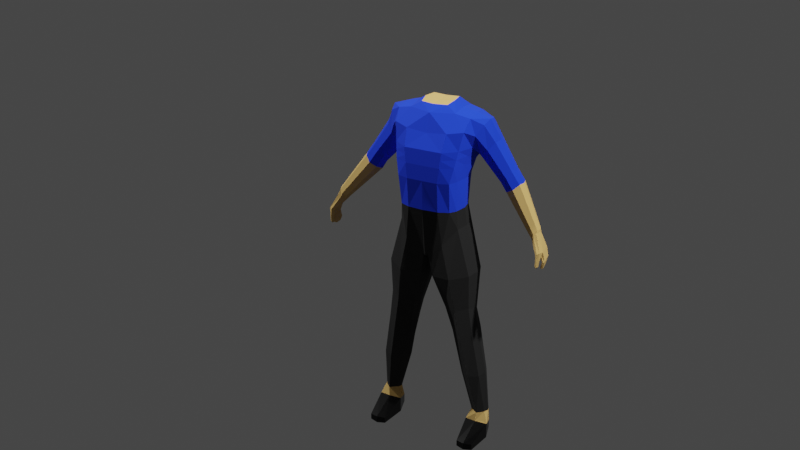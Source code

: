 # Source: ReggieFirstPerson.blend  (saved by Blender 2.92.15; exported with 4.5.12 LTS)
import bpy
from mathutils import Matrix  # noqa: F401  (used for matrix-valued properties, if any)

bpy.ops.wm.read_factory_settings(use_empty=True)
scene = bpy.context.scene
scene.name = 'Scene'

# ---- collections
col_collection = bpy.data.collections.new('Collection'); scene.collection.children.link(col_collection)

# ---- materials (node trees are filled in below, after node groups)
mat_skin = bpy.data.materials.new('Skin')
mat_blue_fabric = bpy.data.materials.new('Blue Fabric')
mat_black_fabric = bpy.data.materials.new('Black Fabric')
mat_boots = bpy.data.materials.new('Boots')
mat_smooth_white = bpy.data.materials.new('Smooth White')

# ---- material node trees
mat_skin.use_nodes = True; mat_skin.node_tree.nodes.clear()
_N = mat_skin.node_tree.nodes; _L = mat_skin.node_tree.links
n0 = _N.new('ShaderNodeBsdfPrincipled'); n0.name = 'Principled BSDF'; n0.location = (10, 300)
n0.distribution = 'GGX'
n0.subsurface_method = 'BURLEY'
n0.inputs[0].default_value = (0.7106, 0.4527, 0.1469, 1.0)
n0.inputs[2].default_value = 1.0
n0.inputs[3].default_value = 1.45
n0.inputs[13].default_value = 0.375
n0.inputs[27].default_value = (0.0, 0.0, 0.0, 1.0)
n0.inputs[28].default_value = 1.0
n1 = _N.new('ShaderNodeOutputMaterial'); n1.name = 'Material Output'; n1.location = (300, 300)
_L.new(n0.outputs[0], n1.inputs[0])
n1.is_active_output = True
mat_blue_fabric.use_nodes = True; mat_blue_fabric.node_tree.nodes.clear()
_N = mat_blue_fabric.node_tree.nodes; _L = mat_blue_fabric.node_tree.links
n0 = _N.new('ShaderNodeBsdfPrincipled'); n0.name = 'Principled BSDF'; n0.location = (10, 300)
n0.distribution = 'GGX'
n0.subsurface_method = 'BURLEY'
n0.inputs[0].default_value = (0.00404, 0.04407, 0.8, 1.0)
n0.inputs[2].default_value = 0.9111
n0.inputs[3].default_value = 1.45
n0.inputs[27].default_value = (0.0, 0.0, 0.0, 1.0)
n0.inputs[28].default_value = 1.0
n1 = _N.new('ShaderNodeOutputMaterial'); n1.name = 'Material Output'; n1.location = (300, 300)
_L.new(n0.outputs[0], n1.inputs[0])
n1.is_active_output = True
mat_black_fabric.use_nodes = True; mat_black_fabric.node_tree.nodes.clear()
_N = mat_black_fabric.node_tree.nodes; _L = mat_black_fabric.node_tree.links
n0 = _N.new('ShaderNodeBsdfPrincipled'); n0.name = 'Principled BSDF'; n0.location = (10, 300)
n0.distribution = 'GGX'
n0.subsurface_method = 'BURLEY'
n0.inputs[0].default_value = (0.01002, 0.01002, 0.01002, 1.0)
n0.inputs[2].default_value = 0.8667
n0.inputs[3].default_value = 1.45
n0.inputs[27].default_value = (0.0, 0.0, 0.0, 1.0)
n0.inputs[28].default_value = 1.0
n1 = _N.new('ShaderNodeOutputMaterial'); n1.name = 'Material Output'; n1.location = (300, 300)
_L.new(n0.outputs[0], n1.inputs[0])
n1.is_active_output = True
mat_boots.use_nodes = True; mat_boots.node_tree.nodes.clear()
_N = mat_boots.node_tree.nodes; _L = mat_boots.node_tree.links
n0 = _N.new('ShaderNodeBsdfPrincipled'); n0.name = 'Principled BSDF'; n0.location = (10, 300)
n0.distribution = 'GGX'
n0.subsurface_method = 'BURLEY'
n0.inputs[0].default_value = (0.0, 0.0, 0.0, 1.0)
n0.inputs[1].default_value = 0.4667
n0.inputs[2].default_value = 0.2852
n0.inputs[3].default_value = 1.45
n0.inputs[27].default_value = (0.0, 0.0, 0.0, 1.0)
n0.inputs[28].default_value = 1.0
n1 = _N.new('ShaderNodeOutputMaterial'); n1.name = 'Material Output'; n1.location = (300, 300)
_L.new(n0.outputs[0], n1.inputs[0])
n1.is_active_output = True
mat_smooth_white.use_nodes = True; mat_smooth_white.node_tree.nodes.clear()
_N = mat_smooth_white.node_tree.nodes; _L = mat_smooth_white.node_tree.links
n0 = _N.new('ShaderNodeBsdfPrincipled'); n0.name = 'Principled BSDF'; n0.location = (10, 300)
n0.distribution = 'GGX'
n0.subsurface_method = 'BURLEY'
n0.inputs[1].default_value = 0.4741
n0.inputs[2].default_value = 0.2185
n0.inputs[3].default_value = 1.45
n0.inputs[27].default_value = (0.0, 0.0, 0.0, 1.0)
n0.inputs[28].default_value = 1.0
n1 = _N.new('ShaderNodeOutputMaterial'); n1.name = 'Material Output'; n1.location = (300, 300)
_L.new(n0.outputs[0], n1.inputs[0])
n1.is_active_output = True

# ---- world
world_world = bpy.data.worlds.new('World'); scene.world = world_world
world_world.use_nodes = True; world_world.node_tree.nodes.clear()
_N = world_world.node_tree.nodes; _L = world_world.node_tree.links
n0 = _N.new('ShaderNodeOutputWorld'); n0.name = 'World Output'; n0.location = (300, 300)
n1 = _N.new('ShaderNodeBackground'); n1.name = 'Background'; n1.location = (10, 300)
n1.inputs[0].default_value = (0.05088, 0.05088, 0.05088, 1.0)
_L.new(n1.outputs[0], n0.inputs[0])
n0.is_active_output = True
world_world.color = (0.05088, 0.05088, 0.05088)
world_world.use_sun_shadow = False
world_world.sun_shadow_jitter_overblur = 0.0

# ---- cameras
cam_camera = bpy.data.cameras.new('Camera')
cam_camera.clip_end = 100.0
cam_camera.ortho_scale = 7.314

# ---- lights
light_light = bpy.data.lights.new('Light', 'POINT')
light_light.transmission_factor = 0.0
light_light.energy = 1000.0
light_light.shadow_soft_size = 0.1
light_light.shadow_maximum_resolution = 0.006
light_light.use_absolute_resolution = True
light_light_001 = bpy.data.lights.new('Light.001', 'POINT')
light_light_001.transmission_factor = 0.0
light_light_001.energy = 1000.0
light_light_001.shadow_soft_size = 0.1
light_light_001.shadow_maximum_resolution = 0.006
light_light_001.use_absolute_resolution = True

# ---- meshes
me_cube_002 = bpy.data.meshes.new('Cube.002')
me_cube_002.from_pydata([(-0.1374, -0.07958, 1.04), (-0.2179, -0.105, 1.511), (-0.1374, 0.0558, 1.04), (-0.2179, -0.003729, 1.507), (-0.1326, -0.05325, 1.128), (-0.1345, -0.06995, 1.264), (-0.1729, -0.1272, 1.409), (-0.1729, 0.008139, 1.404), (-0.1345, 0.068, 1.264), (-0.1326, 0.06093, 1.128), (-0.01205, 0.08776, 0.9048), (-0.104, -0.1101, 1.553), (-0.104, 0.0357, 1.55), (-0.01205, -0.1166, 0.9048), (-0.0697, 0.1187, 1.131), (-0.07165, 0.1307, 1.265), (-0.08647, 0.1243, 1.401), (-0.06632, -0.08997, 1.128), (-0.07165, -0.1208, 1.264), (-0.08647, -0.1682, 1.401), (-0.05992, -0.09119, 1.585), (-0.05992, 0.02204, 1.577), (-0.2579, -0.01911, 0.1195), (-0.2579, -0.06488, 0.1195), (-0.1934, -0.01827, 0.1195), (-0.1934, -0.04856, 0.1195), (-0.1913, -0.04681, 0.6353), (-0.07678, -0.04747, 0.615), (-0.07678, 0.04008, 0.6477), (-0.1913, 0.04052, 0.6651), (-0.207, -0.0591, 0.54), (-0.1039, -0.06268, 0.5277), (-0.1039, 0.01669, 0.5262), (-0.207, 0.03478, 0.54), (-0.0294, -0.08998, 0.8015), (-0.0294, 0.0781, 0.803), (-0.1934, 0.05196, 0.8277), (-0.1934, -0.0695, 0.8277), (-0.2438, -0.05822, 0.3277), (-0.1504, -0.06481, 0.3199), (-0.1522, 0.01116, 0.3168), (-0.2419, 0.02042, 0.3239), (-0.08623, 0.1056, 0.971), (-0.1629, -0.1106, 1.537), (-0.1105, -0.094, 1.128), (-0.1156, -0.1158, 1.258), (-0.1406, -0.1706, 1.403), (-0.1676, 0.02433, 1.535), (-0.08342, -0.1324, 0.9737), (-0.115, 0.09537, 1.129), (-0.1207, 0.1153, 1.266), (-0.1471, 0.08695, 1.406), (-0.2303, 0.008456, 0.1195), (-0.2323, -0.09365, 0.1195), (-0.1406, 0.07939, 0.6547), (-0.1392, -0.0784, 0.627), (-0.1611, 0.06936, 0.5319), (-0.1635, -0.09563, 0.5403), (-0.1184, -0.1134, 0.8122), (-0.1192, 0.1019, 0.8147), (-0.1982, 0.04777, 0.3246), (-0.2007, -0.09639, 0.3261), (-0.148, -0.01168, 1.041), (-0.2277, -0.04702, 1.525), (-0.1433, 0.003602, 1.128), (-0.1451, -0.001319, 1.263), (-0.1834, -0.06171, 1.371), (-0.002903, -0.01417, 0.8974), (-0.1065, -0.03689, 1.562), (-0.06999, -0.03142, 1.586), (-0.2674, -0.04168, 0.1195), (-0.1856, -0.03344, 0.1195), (-0.2019, -0.003493, 0.651), (-0.06633, -0.003724, 0.6289), (-0.2176, -0.01228, 0.5418), (-0.09345, -0.02249, 0.5247), (-0.01894, -0.005807, 0.8), (-0.204, -0.008748, 0.8291), (-0.2544, -0.02357, 0.3315), (-0.1298, -0.02757, 0.3183), (-0.1671, -0.043, 1.547), (-0.1924, -0.1347, 1.469), (-0.1924, 0.02386, 1.462), (-0.09268, 0.0937, 1.476), (-0.09268, -0.1505, 1.477), (-0.1594, 0.06654, 1.485), (-0.1531, -0.1521, 1.484), (-0.3187, -0.1172, 1.284), (-0.2341, -0.1353, 1.397), (-0.2591, -0.1133, 1.43), (-0.2712, -0.07022, 1.435), (-0.2574, -0.03808, 1.427), (-0.2316, -0.0176, 1.393), (-0.1957, -0.02927, 1.364), (-0.189, -0.08113, 1.339), (-0.1977, -0.1297, 1.367), (-0.3499, -0.1173, 1.238), (-0.3381, -0.1001, 1.31), (-0.3475, -0.06671, 1.314), (-0.3368, -0.04179, 1.307), (-0.3167, -0.0259, 1.281), (-0.2889, -0.03495, 1.258), (-0.2837, -0.07517, 1.239), (-0.2905, -0.1129, 1.261), (-0.4681, -0.03776, 1.08), (-0.3729, -0.1002, 1.26), (-0.3828, -0.06685, 1.263), (-0.3713, -0.04192, 1.258), (-0.3475, -0.02604, 1.235), (-0.3166, -0.03509, 1.217), (-0.3086, -0.07531, 1.199), (-0.3185, -0.113, 1.219), (-0.4821, -0.02736, 1.094), (-0.4881, -0.007046, 1.095), (-0.4811, 0.008118, 1.093), (-0.4666, 0.01778, 1.078), (-0.4478, 0.01228, 1.067), (-0.4444, -0.01226, 1.058), (-0.449, -0.03513, 1.069), (-0.5078, -0.01807, 0.9279), (-0.4829, -0.03442, 1.071), (-0.512, 0.005273, 0.9248), (-0.4895, -0.004735, 1.085), (-0.5034, -0.01874, 0.9302), (-0.4627, -0.03653, 1.054), (-0.5067, 0.005321, 0.9261), (-0.4489, -0.01265, 1.052), (-0.5124, -0.03393, 0.9364), (-0.5197, -0.0358, 0.9712), (-0.5104, -0.0369, 1.011), (-0.5178, 0.02447, 1.007), (-0.5275, 0.02476, 0.9635), (-0.5194, 0.01617, 0.9299), (-0.4988, 0.02448, 0.9953), (-0.5165, 0.02512, 0.9616), (-0.5068, 0.01928, 0.9342), (-0.4991, -0.03709, 1.004), (-0.5113, -0.03596, 0.9708), (-0.5028, -0.03351, 0.9398), (-0.4812, 0.01553, 1.082), (-0.4573, 0.01037, 1.053), (-0.5127, 0.05014, 1.012), (-0.4938, 0.05016, 0.9999), (-0.5091, 0.04007, 0.9684), (-0.4958, 0.04216, 0.9698), (-0.51, 0.05299, 0.9683), (-0.4967, 0.05508, 0.9697), (-0.5073, 0.04067, 0.948), (-0.4941, 0.04288, 0.9504), (-0.5083, 0.05358, 0.9479), (-0.4952, 0.05579, 0.9503), (-0.5034, 0.04435, 0.9433), (-0.4966, 0.04549, 0.9446), (-0.5039, 0.05103, 0.9433), (-0.4971, 0.05217, 0.9445), (-0.5079, 0.006426, 0.9204), (-0.5038, -0.01987, 0.9242), (-0.4743, -0.0405, 1.064), (-0.5065, -0.03815, 0.9353), (-0.5155, -0.04122, 0.9708), (-0.5047, -0.04234, 1.007), (-0.5129, 0.02199, 0.9288), (-0.5223, 0.03023, 0.9619), (-0.5094, 0.0258, 0.9961), (-0.4702, 0.02014, 1.066), (-0.5029, 0.05544, 1.006), (-0.5023, 0.03595, 0.9677), (-0.5039, 0.05935, 0.9693), (-0.4996, 0.03672, 0.9478), (-0.5023, 0.05982, 0.9477), (-0.4987, 0.04232, 0.9395), (-0.5001, 0.05424, 0.9393), (-0.2536, -0.08586, -0.002894), (-0.2536, -0.08586, 0.03768), (-0.28, -0.0005682, -0.002894), (-0.28, -0.0005682, 0.06967), (-0.1996, -0.08586, -0.002894), (-0.1996, -0.08586, 0.03768), (-0.1733, -0.0005682, -0.002894), (-0.1733, -0.0005682, 0.06967), (-0.2643, 0.1255, 0.02491), (-0.2643, 0.1255, -0.002894), (-0.1889, 0.1255, -0.002894), (-0.1889, 0.1255, 0.02491), (-0.2668, -0.04321, -0.002894), (-0.2668, -0.04321, 0.05368), (-0.1864, -0.04321, -0.002894), (-0.1864, -0.04321, 0.05368), (-0.2266, -0.0005682, -0.002894), (-0.2266, 0.01333, 0.07729), (-0.2266, -0.09958, -0.002894), (-0.2266, -0.09958, 0.03768), (-0.2266, 0.1358, -0.005221), (-0.2266, 0.1362, 0.02681), (-0.2266, -0.04321, -0.002894), (-0.1484, -0.09857, 1.338), (-0.1484, 0.03807, 1.336), (-0.07906, -0.1445, 1.333), (-0.07906, 0.1291, 1.333), (-0.1361, 0.1027, 1.335), (-0.1303, -0.1432, 1.33), (-0.1589, -0.03152, 1.319), (-0.1585, -0.1129, 1.375), (-0.1585, 0.0231, 1.371), (-0.08277, -0.1563, 1.367), (-0.08277, 0.1267, 1.367), (-0.1416, 0.09484, 1.371), (-0.1354, -0.1569, 1.367), (-0.169, -0.04661, 1.346), (0.1374, -0.07958, 1.04), (0.2179, -0.105, 1.511), (0.1374, 0.0558, 1.04), (0.2179, -0.003729, 1.507), (0.1326, -0.05325, 1.128), (0.1345, -0.06995, 1.264), (0.1729, -0.1272, 1.409), (0.1729, 0.008139, 1.404), (0.1345, 0.068, 1.264), (0.1326, 0.06093, 1.128), (0.01205, 0.08776, 0.9048), (0.104, -0.1101, 1.553), (0.104, 0.0357, 1.55), (0.01205, -0.1166, 0.9048), (0.0697, 0.1187, 1.131), (0.07165, 0.1307, 1.265), (0.08647, 0.1243, 1.401), (0.06632, -0.08997, 1.128), (0.07165, -0.1208, 1.264), (0.08647, -0.1682, 1.401), (0.05992, -0.09119, 1.585), (0.05992, 0.02204, 1.577), (0.2579, -0.01911, 0.1195), (0.2579, -0.06488, 0.1195), (0.1934, -0.01827, 0.1195), (0.1934, -0.04856, 0.1195), (0.1913, -0.04681, 0.6353), (0.07678, -0.04747, 0.615), (0.07678, 0.04008, 0.6477), (0.1913, 0.04052, 0.6651), (0.207, -0.0591, 0.54), (0.1039, -0.06268, 0.5277), (0.1039, 0.01669, 0.5262), (0.207, 0.03478, 0.54), (0.0294, -0.08998, 0.8015), (0.0294, 0.0781, 0.803), (0.1934, 0.05196, 0.8277), (0.1934, -0.0695, 0.8277), (0.2438, -0.05822, 0.3277), (0.1504, -0.06481, 0.3199), (0.1522, 0.01116, 0.3168), (0.2419, 0.02042, 0.3239), (0.08623, 0.1056, 0.971), (0.1629, -0.1106, 1.537), (0.1105, -0.094, 1.128), (0.1156, -0.1158, 1.258), (0.1406, -0.1706, 1.403), (0.1676, 0.02433, 1.535), (0.08342, -0.1324, 0.9737), (0.115, 0.09537, 1.129), (0.1207, 0.1153, 1.266), (0.1471, 0.08695, 1.406), (0.2303, 0.008456, 0.1195), (0.2323, -0.09365, 0.1195), (0.1406, 0.07939, 0.6547), (0.1392, -0.0784, 0.627), (0.1611, 0.06936, 0.5319), (0.1635, -0.09563, 0.5403), (0.1184, -0.1134, 0.8122), (0.1192, 0.1019, 0.8147), (0.1982, 0.04777, 0.3246), (0.2007, -0.09639, 0.3261), (0.148, -0.01168, 1.041), (0.2277, -0.04702, 1.525), (0.1433, 0.003602, 1.128), (0.1451, -0.001319, 1.263), (0.1834, -0.06171, 1.371), (0.002903, -0.01417, 0.8974), (0.1065, -0.03689, 1.562), (0.06999, -0.03142, 1.586), (0.2674, -0.04168, 0.1195), (0.1856, -0.03344, 0.1195), (0.2019, -0.003493, 0.651), (0.06633, -0.003724, 0.6289), (0.2176, -0.01228, 0.5418), (0.09345, -0.02249, 0.5247), (0.01894, -0.005807, 0.8), (0.204, -0.008748, 0.8291), (0.2544, -0.02357, 0.3315), (0.1298, -0.02757, 0.3183), (0.1671, -0.043, 1.547), (0.1924, -0.1347, 1.469), (0.1924, 0.02386, 1.462), (0.09268, 0.0937, 1.476), (0.09268, -0.1505, 1.477), (0.1594, 0.06654, 1.485), (0.1531, -0.1521, 1.484), (0.3187, -0.1172, 1.284), (0.2341, -0.1353, 1.397), (0.2591, -0.1133, 1.43), (0.2712, -0.07022, 1.435), (0.2574, -0.03808, 1.427), (0.2316, -0.0176, 1.393), (0.1957, -0.02927, 1.364), (0.189, -0.08113, 1.339), (0.1977, -0.1297, 1.367), (0.3499, -0.1173, 1.238), (0.3381, -0.1001, 1.31), (0.3475, -0.06671, 1.314), (0.3368, -0.04179, 1.307), (0.3167, -0.0259, 1.281), (0.2889, -0.03495, 1.258), (0.2837, -0.07517, 1.239), (0.2905, -0.1129, 1.261), (0.4681, -0.03776, 1.08), (0.3729, -0.1002, 1.26), (0.3828, -0.06685, 1.263), (0.3713, -0.04192, 1.258), (0.3475, -0.02604, 1.235), (0.3166, -0.03509, 1.217), (0.3086, -0.07531, 1.199), (0.3185, -0.113, 1.219), (0.4821, -0.02736, 1.094), (0.4881, -0.007046, 1.095), (0.4811, 0.008118, 1.093), (0.4666, 0.01778, 1.078), (0.4478, 0.01228, 1.067), (0.4444, -0.01226, 1.058), (0.449, -0.03513, 1.069), (0.5078, -0.01807, 0.9279), (0.4829, -0.03442, 1.071), (0.512, 0.005273, 0.9248), (0.4895, -0.004735, 1.085), (0.5034, -0.01874, 0.9302), (0.4627, -0.03653, 1.054), (0.5067, 0.005321, 0.9261), (0.4489, -0.01265, 1.052), (0.5124, -0.03393, 0.9364), (0.5197, -0.0358, 0.9712), (0.5104, -0.0369, 1.011), (0.5178, 0.02447, 1.007), (0.5275, 0.02476, 0.9635), (0.5194, 0.01617, 0.9299), (0.4988, 0.02448, 0.9953), (0.5165, 0.02512, 0.9616), (0.5068, 0.01928, 0.9342), (0.4991, -0.03709, 1.004), (0.5113, -0.03596, 0.9708), (0.5028, -0.03351, 0.9398), (0.4812, 0.01553, 1.082), (0.4573, 0.01037, 1.053), (0.5127, 0.05014, 1.012), (0.4938, 0.05016, 0.9999), (0.5091, 0.04007, 0.9684), (0.4958, 0.04216, 0.9698), (0.51, 0.05299, 0.9683), (0.4967, 0.05508, 0.9697), (0.5073, 0.04067, 0.948), (0.4941, 0.04288, 0.9504), (0.5083, 0.05358, 0.9479), (0.4952, 0.05579, 0.9503), (0.5034, 0.04435, 0.9433), (0.4966, 0.04549, 0.9446), (0.5039, 0.05103, 0.9433), (0.4971, 0.05217, 0.9445), (0.5079, 0.006426, 0.9204), (0.5038, -0.01987, 0.9242), (0.4743, -0.0405, 1.064), (0.5065, -0.03815, 0.9353), (0.5155, -0.04122, 0.9708), (0.5047, -0.04234, 1.007), (0.5129, 0.02199, 0.9288), (0.5223, 0.03023, 0.9619), (0.5094, 0.0258, 0.9961), (0.4702, 0.02014, 1.066), (0.5029, 0.05544, 1.006), (0.5023, 0.03595, 0.9677), (0.5039, 0.05935, 0.9693), (0.4996, 0.03672, 0.9478), (0.5023, 0.05982, 0.9477), (0.4987, 0.04232, 0.9395), (0.5001, 0.05424, 0.9393), (0.2536, -0.08586, -0.002894), (0.2536, -0.08586, 0.03768), (0.28, -0.0005682, -0.002894), (0.28, -0.0005682, 0.06967), (0.1996, -0.08586, -0.002894), (0.1996, -0.08586, 0.03768), (0.1733, -0.0005682, -0.002894), (0.1733, -0.0005682, 0.06967), (0.2643, 0.1255, 0.02491), (0.2643, 0.1255, -0.002894), (0.1889, 0.1255, -0.002894), (0.1889, 0.1255, 0.02491), (0.2668, -0.04321, -0.002894), (0.2668, -0.04321, 0.05368), (0.1864, -0.04321, -0.002894), (0.1864, -0.04321, 0.05368), (0.2266, -0.0005682, -0.002894), (0.2266, 0.01333, 0.07729), (0.2266, -0.09958, -0.002894), (0.2266, -0.09958, 0.03768), (0.2266, 0.1358, -0.005221), (0.2266, 0.1362, 0.02681), (0.2266, -0.04321, -0.002894), (0.1484, -0.09857, 1.338), (0.1484, 0.03807, 1.336), (0.07906, -0.1445, 1.333), (0.07906, 0.1291, 1.333), (0.1361, 0.1027, 1.335), (0.1303, -0.1432, 1.33), (0.1589, -0.03152, 1.319), (0.1585, -0.1129, 1.375), (0.1585, 0.0231, 1.371), (0.08277, -0.1563, 1.367), (0.08277, 0.1267, 1.367), (0.1416, 0.09484, 1.371), (0.1354, -0.1569, 1.367), (0.169, -0.04661, 1.346), (0.0, 0.09279, 0.9076), (0.0, 0.06821, 1.549), (0.0, -0.1162, 0.9033), (0.0, -0.1101, 1.537), (0.0, -0.1682, 1.401), (0.0, -0.1208, 1.264), (0.0, -0.08997, 1.128), (0.0, 0.1243, 1.401), (0.0, 0.1307, 1.265), (0.0, 0.1244, 1.131), (0.0, -0.09119, 1.582), (0.0, 0.03485, 1.577), (0.0, -0.01367, 0.8923), (0.0, -0.1505, 1.468), (0.0, 0.0937, 1.467), (0.0, -0.1445, 1.333), (0.0, 0.1291, 1.333), (0.0, -0.1563, 1.367), (0.0, 0.1267, 1.367)], [], [(1, 63, 90, 89), (86, 43, 1, 81), (80, 63, 1, 43), (67, 430, 420, 13), (83, 12, 419, 432), (10, 14, 427, 418), (14, 15, 426, 427), (205, 16, 425, 436), (48, 44, 4, 0), (44, 45, 5, 4), (207, 46, 6, 202), (62, 64, 9, 2), (64, 65, 8, 9), (208, 66, 7, 203), (435, 422, 19, 204), (424, 423, 18, 17), (420, 424, 17, 13), (206, 51, 16, 205), (49, 50, 15, 14), (42, 49, 14, 10), (85, 47, 12, 83), (61, 38, 23, 53), (431, 421, 11, 84), (68, 11, 20, 69), (419, 12, 21, 429), (11, 421, 428, 20), (185, 173, 23, 70), (79, 39, 25, 71), (60, 40, 24, 52), (78, 41, 22, 70), (77, 36, 29, 72), (59, 35, 28, 54), (76, 34, 27, 73), (58, 37, 26, 55), (72, 29, 33, 74), (54, 28, 32, 56), (73, 27, 31, 75), (55, 26, 30, 57), (48, 0, 37, 58), (67, 13, 34, 76), (42, 10, 35, 59), (62, 2, 36, 77), (74, 33, 41, 78), (56, 32, 40, 60), (75, 31, 39, 79), (57, 30, 38, 61), (31, 57, 61, 39), (33, 56, 60, 41), (2, 42, 59, 36), (13, 48, 58, 34), (27, 55, 57, 31), (29, 54, 56, 33), (34, 58, 55, 27), (36, 59, 54, 29), (41, 60, 52, 22), (175, 185, 70, 22), (39, 61, 53, 25), (82, 3, 47, 85), (2, 9, 49, 42), (9, 8, 50, 49), (203, 7, 51, 206), (204, 19, 46, 207), (17, 18, 45, 44), (13, 17, 44, 48), (68, 80, 43, 11), (84, 11, 43, 86), (12, 47, 80, 68), (189, 175, 22, 52), (32, 75, 79, 40), (30, 74, 78, 38), (0, 62, 77, 37), (10, 67, 76, 35), (28, 73, 75, 32), (26, 72, 74, 30), (35, 76, 73, 28), (37, 77, 72, 26), (38, 78, 70, 23), (40, 79, 71, 24), (179, 189, 52, 24), (12, 68, 69, 21), (202, 6, 66, 208), (4, 5, 65, 64), (0, 4, 64, 62), (10, 418, 430, 67), (47, 3, 63, 80), (6, 81, 88, 95), (7, 66, 94, 93), (19, 84, 86, 46), (7, 82, 85, 51), (422, 431, 84, 19), (51, 85, 83, 16), (16, 83, 432, 425), (46, 86, 81, 6), (66, 6, 95, 94), (90, 91, 99, 98), (93, 94, 102, 101), (94, 95, 103, 102), (95, 88, 87, 103), (82, 7, 93, 92), (81, 1, 89, 88), (3, 82, 92, 91), (63, 3, 91, 90), (103, 87, 96, 111), (87, 97, 105, 96), (100, 101, 109, 108), (97, 98, 106, 105), (91, 92, 100, 99), (89, 90, 98, 97), (92, 93, 101, 100), (88, 89, 97, 87), (96, 105, 112, 104), (108, 109, 116, 115), (105, 106, 113, 112), (107, 108, 115, 114), (102, 103, 111, 110), (101, 102, 110, 109), (98, 99, 107, 106), (99, 100, 108, 107), (111, 96, 104, 118), (110, 111, 118, 117), (109, 110, 117, 116), (106, 107, 114, 113), (129, 120, 122, 130), (163, 130, 143, 166), (133, 126, 124, 136), (160, 157, 120, 129), (155, 125, 123, 156), (156, 158, 127, 119), (158, 159, 128, 127), (159, 160, 129, 128), (125, 135, 138, 123), (135, 134, 137, 138), (134, 133, 136, 137), (155, 161, 135, 125), (161, 162, 134, 135), (162, 163, 133, 134), (119, 127, 132, 121), (127, 128, 131, 132), (128, 129, 130, 131), (165, 164, 140, 142), (130, 122, 139, 141), (126, 133, 142, 140), (167, 146, 150, 169), (142, 133, 144, 146), (165, 142, 146, 167), (130, 141, 145, 143), (147, 149, 153, 151), (143, 145, 149, 147), (166, 143, 147, 168), (146, 144, 148, 150), (170, 151, 153, 171), (168, 147, 151, 170), (150, 148, 152, 154), (169, 150, 154, 171), (149, 169, 171, 153), (148, 168, 170, 152), (152, 170, 171, 154), (144, 166, 168, 148), (141, 165, 167, 145), (145, 167, 169, 149), (141, 139, 164, 165), (131, 130, 163, 162), (132, 131, 162, 161), (121, 132, 161, 155), (137, 136, 160, 159), (138, 137, 159, 158), (123, 138, 158, 156), (121, 155, 156, 119), (136, 124, 157, 160), (133, 163, 166, 144), (157, 124, 118, 104), (124, 126, 117, 118), (126, 140, 116, 117), (140, 164, 115, 116), (164, 139, 114, 115), (139, 122, 113, 114), (122, 120, 112, 113), (120, 157, 104, 112), (184, 185, 175, 174), (179, 178, 182, 183), (186, 187, 177, 176), (190, 191, 173, 172), (194, 186, 176, 190), (187, 179, 24, 71), (192, 193, 183, 182), (188, 174, 181, 192), (189, 179, 183, 193), (174, 175, 180, 181), (177, 187, 71, 25), (188, 178, 186, 194), (178, 179, 187, 186), (172, 173, 185, 184), (174, 188, 194, 184), (191, 177, 25, 53), (175, 189, 193, 180), (178, 188, 192, 182), (181, 180, 193, 192), (173, 191, 53, 23), (184, 194, 190, 172), (176, 177, 191, 190), (5, 195, 201, 65), (18, 197, 200, 45), (8, 196, 199, 50), (50, 199, 198, 15), (423, 433, 197, 18), (65, 201, 196, 8), (45, 200, 195, 5), (15, 198, 434, 426), (195, 202, 208, 201), (197, 204, 207, 200), (196, 203, 206, 199), (199, 206, 205, 198), (433, 435, 204, 197), (201, 208, 203, 196), (200, 207, 202, 195), (198, 205, 436, 434), (210, 298, 299, 272), (295, 290, 210, 252), (289, 252, 210, 272), (276, 222, 420, 430), (292, 432, 419, 221), (219, 418, 427, 223), (223, 427, 426, 224), (414, 436, 425, 225), (257, 209, 213, 253), (253, 213, 214, 254), (416, 411, 215, 255), (271, 211, 218, 273), (273, 218, 217, 274), (417, 412, 216, 275), (435, 413, 228, 422), (424, 226, 227, 423), (420, 222, 226, 424), (415, 414, 225, 260), (258, 223, 224, 259), (251, 219, 223, 258), (294, 292, 221, 256), (270, 262, 232, 247), (431, 293, 220, 421), (277, 278, 229, 220), (419, 429, 230, 221), (220, 229, 428, 421), (394, 279, 232, 382), (288, 280, 234, 248), (269, 261, 233, 249), (287, 279, 231, 250), (286, 281, 238, 245), (268, 263, 237, 244), (285, 282, 236, 243), (267, 264, 235, 246), (281, 283, 242, 238), (263, 265, 241, 237), (282, 284, 240, 236), (264, 266, 239, 235), (257, 267, 246, 209), (276, 285, 243, 222), (251, 268, 244, 219), (271, 286, 245, 211), (283, 287, 250, 242), (265, 269, 249, 241), (284, 288, 248, 240), (266, 270, 247, 239), (240, 248, 270, 266), (242, 250, 269, 265), (211, 245, 268, 251), (222, 243, 267, 257), (236, 240, 266, 264), (238, 242, 265, 263), (243, 236, 264, 267), (245, 238, 263, 268), (250, 231, 261, 269), (384, 231, 279, 394), (248, 234, 262, 270), (291, 294, 256, 212), (211, 251, 258, 218), (218, 258, 259, 217), (412, 415, 260, 216), (413, 416, 255, 228), (226, 253, 254, 227), (222, 257, 253, 226), (277, 220, 252, 289), (293, 295, 252, 220), (221, 277, 289, 256), (398, 261, 231, 384), (241, 249, 288, 284), (239, 247, 287, 283), (209, 246, 286, 271), (219, 244, 285, 276), (237, 241, 284, 282), (235, 239, 283, 281), (244, 237, 282, 285), (246, 235, 281, 286), (247, 232, 279, 287), (249, 233, 280, 288), (388, 233, 261, 398), (221, 230, 278, 277), (411, 417, 275, 215), (213, 273, 274, 214), (209, 271, 273, 213), (219, 276, 430, 418), (256, 289, 272, 212), (215, 304, 297, 290), (216, 302, 303, 275), (228, 255, 295, 293), (216, 260, 294, 291), (422, 228, 293, 431), (260, 225, 292, 294), (225, 425, 432, 292), (255, 215, 290, 295), (275, 303, 304, 215), (299, 307, 308, 300), (302, 310, 311, 303), (303, 311, 312, 304), (304, 312, 296, 297), (291, 301, 302, 216), (290, 297, 298, 210), (212, 300, 301, 291), (272, 299, 300, 212), (312, 320, 305, 296), (296, 305, 314, 306), (309, 317, 318, 310), (306, 314, 315, 307), (300, 308, 309, 301), (298, 306, 307, 299), (301, 309, 310, 302), (297, 296, 306, 298), (305, 313, 321, 314), (317, 324, 325, 318), (314, 321, 322, 315), (316, 323, 324, 317), (311, 319, 320, 312), (310, 318, 319, 311), (307, 315, 316, 308), (308, 316, 317, 309), (320, 327, 313, 305), (319, 326, 327, 320), (318, 325, 326, 319), (315, 322, 323, 316), (338, 339, 331, 329), (372, 375, 352, 339), (342, 345, 333, 335), (369, 338, 329, 366), (364, 365, 332, 334), (365, 328, 336, 367), (367, 336, 337, 368), (368, 337, 338, 369), (334, 332, 347, 344), (344, 347, 346, 343), (343, 346, 345, 342), (364, 334, 344, 370), (370, 344, 343, 371), (371, 343, 342, 372), (328, 330, 341, 336), (336, 341, 340, 337), (337, 340, 339, 338), (374, 351, 349, 373), (339, 350, 348, 331), (335, 349, 351, 342), (376, 378, 359, 355), (351, 355, 353, 342), (374, 376, 355, 351), (339, 352, 354, 350), (356, 360, 362, 358), (352, 356, 358, 354), (375, 377, 356, 352), (355, 359, 357, 353), (379, 380, 362, 360), (377, 379, 360, 356), (359, 363, 361, 357), (378, 380, 363, 359), (358, 362, 380, 378), (357, 361, 379, 377), (361, 363, 380, 379), (353, 357, 377, 375), (350, 354, 376, 374), (354, 358, 378, 376), (350, 374, 373, 348), (340, 371, 372, 339), (341, 370, 371, 340), (330, 364, 370, 341), (346, 368, 369, 345), (347, 367, 368, 346), (332, 365, 367, 347), (330, 328, 365, 364), (345, 369, 366, 333), (342, 353, 375, 372), (366, 313, 327, 333), (333, 327, 326, 335), (335, 326, 325, 349), (349, 325, 324, 373), (373, 324, 323, 348), (348, 323, 322, 331), (331, 322, 321, 329), (329, 321, 313, 366), (393, 383, 384, 394), (388, 392, 391, 387), (395, 385, 386, 396), (399, 381, 382, 400), (403, 399, 385, 395), (396, 280, 233, 388), (401, 391, 392, 402), (397, 401, 390, 383), (398, 402, 392, 388), (383, 390, 389, 384), (386, 234, 280, 396), (397, 403, 395, 387), (387, 395, 396, 388), (381, 393, 394, 382), (383, 393, 403, 397), (400, 262, 234, 386), (384, 389, 402, 398), (387, 391, 401, 397), (390, 401, 402, 389), (382, 232, 262, 400), (393, 381, 399, 403), (385, 399, 400, 386), (214, 274, 410, 404), (227, 254, 409, 406), (217, 259, 408, 405), (259, 224, 407, 408), (423, 227, 406, 433), (274, 217, 405, 410), (254, 214, 404, 409), (224, 426, 434, 407), (404, 410, 417, 411), (406, 409, 416, 413), (405, 408, 415, 412), (408, 407, 414, 415), (433, 406, 413, 435), (410, 405, 412, 417), (409, 404, 411, 416), (407, 434, 436, 414), (21, 69, 20, 428, 229, 278, 230, 429)])
me_cube_002.polygons.foreach_set('material_index', [1, 1, 1, 2, 1, 2, 1, 1, 2, 1, 1, 2, 1, 1, 1, 1, 2, 1, 1, 2, 1, 2, 1, 1, 1, 1, 0, 2, 2, 2, 2, 2, 2, 2, 2, 2, 2, 2, 2, 2, 2, 2, 2, 2, 2, 2, 2, 2, 2, 2, 2, 2, 2, 2, 2, 0, 2, 1, 2, 1, 1, 1, 1, 2, 1, 1, 1, 0, 2, 2, 2, 2, 2, 2, 2, 2, 2, 2, 0, 1, 1, 1, 2, 2, 1, 1, 1, 1, 1, 1, 1, 1, 1, 1, 1, 1, 1, 1, 1, 1, 1, 1, 1, 1, 1, 1, 1, 1, 1, 1, 0, 0, 0, 0, 1, 1, 1, 1, 0, 0, 0, 0, 0, 0, 0, 0, 0, 0, 0, 0, 0, 0, 0, 0, 0, 0, 0, 0, 0, 0, 0, 0, 0, 0, 0, 0, 0, 0, 0, 0, 0, 0, 0, 0, 0, 0, 0, 0, 0, 0, 0, 0, 0, 0, 0, 0, 0, 0, 0, 0, 0, 0, 0, 0, 0, 0, 0, 0, 3, 3, 3, 3, 3, 0, 3, 3, 3, 3, 0, 3, 3, 3, 3, 0, 3, 3, 3, 0, 3, 3, 1, 1, 1, 1, 1, 1, 1, 1, 1, 1, 1, 1, 1, 1, 1, 1, 1, 1, 1, 2, 1, 2, 1, 1, 2, 1, 1, 2, 1, 1, 1, 1, 2, 1, 1, 2, 1, 2, 1, 1, 1, 1, 0, 2, 2, 2, 2, 2, 2, 2, 2, 2, 2, 2, 2, 2, 2, 2, 2, 2, 2, 2, 2, 2, 2, 2, 2, 2, 2, 2, 2, 0, 2, 1, 2, 1, 1, 1, 1, 2, 1, 1, 1, 0, 2, 2, 2, 2, 2, 2, 2, 2, 2, 2, 0, 1, 1, 1, 2, 2, 1, 1, 1, 1, 1, 1, 1, 1, 1, 1, 1, 1, 1, 1, 1, 1, 1, 1, 1, 1, 1, 1, 1, 1, 1, 1, 0, 0, 0, 0, 1, 1, 1, 1, 0, 0, 0, 0, 0, 0, 0, 0, 0, 0, 0, 0, 0, 0, 0, 0, 0, 0, 0, 0, 0, 0, 0, 0, 0, 0, 0, 0, 0, 0, 0, 0, 0, 0, 0, 0, 0, 0, 0, 0, 0, 0, 0, 0, 0, 0, 0, 0, 0, 0, 0, 0, 0, 0, 0, 0, 0, 0, 0, 0, 3, 3, 3, 3, 3, 0, 3, 3, 3, 3, 0, 3, 3, 3, 3, 0, 3, 3, 3, 0, 3, 3, 1, 1, 1, 1, 1, 1, 1, 1, 1, 1, 1, 1, 1, 1, 1, 1, 0])
_uv = me_cube_002.uv_layers.new(name='UVMap')
_uv.uv.foreach_set('vector', [0.875, 0.75, 0.875, 0.625, 0.875, 0.625, 0.875, 0.75, 0.5938, 0.9687, 0.625, 0.9688, 0.625, 1.0, 0.5938, 1.0, 0.8438, 0.625, 0.875, 0.625, 0.875, 0.75, 0.8438, 0.75, 0.1875, 0.625, 0.25, 0.625, 0.25, 0.75, 0.1875, 0.75, 0.5938, 0.3125, 0.625, 0.3125, 0.625, 0.375, 0.5938, 0.375, 0.375, 0.3125, 0.4375, 0.3125, 0.4375, 0.375, 0.375, 0.375, 0.4375, 0.3125, 0.5, 0.3125, 0.5, 0.375, 0.4375, 0.375, 0.5469, 0.3125, 0.5625, 0.3125, 0.5625, 0.375, 0.5469, 0.375, 0.375, 0.9688, 0.4375, 0.9687, 0.4375, 1.0, 0.375, 1.0, 0.4375, 0.9687, 0.5, 0.9688, 0.5, 1.0, 0.4375, 1.0, 0.5469, 0.9688, 0.5625, 0.9688, 0.5625, 1.0, 0.5469, 1.0, 0.375, 0.125, 0.4375, 0.125, 0.4375, 0.25, 0.375, 0.25, 0.4375, 0.125, 0.5, 0.125, 0.5, 0.25, 0.4375, 0.25, 0.5469, 0.125, 0.5625, 0.125, 0.5625, 0.25, 0.5469, 0.25, 0.5469, 0.875, 0.5625, 0.875, 0.5625, 0.9375, 0.5469, 0.9375, 0.4375, 0.875, 0.5, 0.875, 0.5, 0.9375, 0.4375, 0.9375, 0.375, 0.875, 0.4375, 0.875, 0.4375, 0.9375, 0.375, 0.9375, 0.5469, 0.2812, 0.5625, 0.2812, 0.5625, 0.3125, 0.5469, 0.3125, 0.4375, 0.2813, 0.5, 0.2813, 0.5, 0.3125, 0.4375, 0.3125, 0.375, 0.2813, 0.4375, 0.2813, 0.4375, 0.3125, 0.375, 0.3125, 0.5938, 0.2812, 0.625, 0.2812, 0.625, 0.3125, 0.5938, 0.3125, 0.375, 0.9688, 0.375, 1.0, 0.375, 1.0, 0.375, 0.9688, 0.5938, 0.875, 0.625, 0.875, 0.625, 0.9375, 0.5938, 0.9375, 0.8125, 0.625, 0.8125, 0.75, 0.8125, 0.75, 0.8125, 0.625, 0.625, 0.375, 0.625, 0.3125, 0.625, 0.3125, 0.625, 0.375, 0.625, 0.9375, 0.625, 0.875, 0.625, 0.875, 0.625, 0.9375, 0.625, 0.125, 0.625, 0.0, 0.375, 0.0, 0.375, 0.125, 0.1875, 0.625, 0.1875, 0.75, 0.1875, 0.75, 0.1875, 0.625, 0.375, 0.2812, 0.375, 0.3125, 0.375, 0.3125, 0.375, 0.2812, 0.375, 0.125, 0.375, 0.25, 0.375, 0.25, 0.375, 0.125, 0.375, 0.125, 0.375, 0.25, 0.375, 0.25, 0.375, 0.125, 0.375, 0.2813, 0.375, 0.3125, 0.375, 0.3125, 0.375, 0.2812, 0.1875, 0.625, 0.1875, 0.75, 0.1875, 0.75, 0.1875, 0.625, 0.375, 0.9687, 0.375, 1.0, 0.375, 1.0, 0.375, 0.9688, 0.375, 0.125, 0.375, 0.25, 0.375, 0.25, 0.375, 0.125, 0.375, 0.2812, 0.375, 0.3125, 0.375, 0.3125, 0.375, 0.2812, 0.1875, 0.625, 0.1875, 0.75, 0.1875, 0.75, 0.1875, 0.625, 0.375, 0.9688, 0.375, 1.0, 0.375, 1.0, 0.375, 0.9687, 0.375, 0.9688, 0.375, 1.0, 0.375, 1.0, 0.375, 0.9687, 0.1875, 0.625, 0.1875, 0.75, 0.1875, 0.75, 0.1875, 0.625, 0.375, 0.2813, 0.375, 0.3125, 0.375, 0.3125, 0.375, 0.2813, 0.375, 0.125, 0.375, 0.25, 0.375, 0.25, 0.375, 0.125, 0.375, 0.125, 0.375, 0.25, 0.375, 0.25, 0.375, 0.125, 0.375, 0.2812, 0.375, 0.3125, 0.375, 0.3125, 0.375, 0.2812, 0.1875, 0.625, 0.1875, 0.75, 0.1875, 0.75, 0.1875, 0.625, 0.375, 0.9687, 0.375, 1.0, 0.375, 1.0, 0.375, 0.9688, 0.375, 0.9375, 0.375, 0.9687, 0.375, 0.9688, 0.375, 0.9375, 0.375, 0.25, 0.375, 0.2812, 0.375, 0.2812, 0.375, 0.25, 0.375, 0.25, 0.375, 0.2813, 0.375, 0.2813, 0.375, 0.25, 0.375, 0.9375, 0.375, 0.9688, 0.375, 0.9687, 0.375, 0.9375, 0.375, 0.9375, 0.375, 0.9688, 0.375, 0.9687, 0.375, 0.9375, 0.375, 0.25, 0.375, 0.2812, 0.375, 0.2812, 0.375, 0.25, 0.375, 0.9375, 0.375, 0.9687, 0.375, 0.9688, 0.375, 0.9375, 0.375, 0.25, 0.375, 0.2813, 0.375, 0.2812, 0.375, 0.25, 0.375, 0.25, 0.375, 0.2812, 0.375, 0.2812, 0.375, 0.25, 0.625, 0.25, 0.625, 0.125, 0.375, 0.125, 0.375, 0.25, 0.375, 0.9375, 0.375, 0.9688, 0.375, 0.9688, 0.375, 0.9375, 0.5938, 0.25, 0.625, 0.25, 0.625, 0.2812, 0.5938, 0.2812, 0.375, 0.25, 0.4375, 0.25, 0.4375, 0.2813, 0.375, 0.2813, 0.4375, 0.25, 0.5, 0.25, 0.5, 0.2813, 0.4375, 0.2813, 0.5469, 0.25, 0.5625, 0.25, 0.5625, 0.2812, 0.5469, 0.2812, 0.5469, 0.9375, 0.5625, 0.9375, 0.5625, 0.9688, 0.5469, 0.9688, 0.4375, 0.9375, 0.5, 0.9375, 0.5, 0.9688, 0.4375, 0.9687, 0.375, 0.9375, 0.4375, 0.9375, 0.4375, 0.9687, 0.375, 0.9688, 0.8125, 0.625, 0.8438, 0.625, 0.8438, 0.75, 0.8125, 0.75, 0.5938, 0.9375, 0.625, 0.9375, 0.625, 0.9688, 0.5938, 0.9687, 0.8125, 0.5, 0.8438, 0.5, 0.8438, 0.625, 0.8125, 0.625, 0.75, 0.5, 0.875, 0.5, 0.375, 0.25, 0.375, 0.2812, 0.1875, 0.5, 0.1875, 0.625, 0.1875, 0.625, 0.1875, 0.5, 0.375, 0.0, 0.375, 0.125, 0.375, 0.125, 0.375, 0.0, 0.375, 0.0, 0.375, 0.125, 0.375, 0.125, 0.375, 0.0, 0.1875, 0.5, 0.1875, 0.625, 0.1875, 0.625, 0.1875, 0.5, 0.1875, 0.5, 0.1875, 0.625, 0.1875, 0.625, 0.1875, 0.5, 0.375, 0.0, 0.375, 0.125, 0.375, 0.125, 0.375, 0.0, 0.1875, 0.5, 0.1875, 0.625, 0.1875, 0.625, 0.1875, 0.5, 0.375, 0.0, 0.375, 0.125, 0.375, 0.125, 0.375, 0.0, 0.375, 0.0, 0.375, 0.125, 0.375, 0.125, 0.375, 0.0, 0.1875, 0.5, 0.1875, 0.625, 0.1875, 0.625, 0.1875, 0.5, 0.625, 0.5, 0.75, 0.5, 0.375, 0.2812, 0.375, 0.3125, 0.8125, 0.5, 0.8125, 0.625, 0.8125, 0.625, 0.8125, 0.5, 0.5469, 0.0, 0.5625, 0.0, 0.5625, 0.125, 0.5469, 0.125, 0.4375, 0.0, 0.5, 0.0, 0.5, 0.125, 0.4375, 0.125, 0.375, 0.0, 0.4375, 0.0, 0.4375, 0.125, 0.375, 0.125, 0.1875, 0.5, 0.25, 0.5, 0.25, 0.625, 0.1875, 0.625, 0.8438, 0.5, 0.875, 0.5, 0.875, 0.625, 0.8438, 0.625, 0.5625, 1.0, 0.5938, 1.0, 0.5938, 1.0, 0.5625, 1.0, 0.5625, 0.25, 0.5625, 0.125, 0.5625, 0.125, 0.5625, 0.25, 0.5625, 0.9375, 0.5938, 0.9375, 0.5938, 0.9687, 0.5625, 0.9688, 0.5625, 0.25, 0.5938, 0.25, 0.5938, 0.2812, 0.5625, 0.2812, 0.5625, 0.875, 0.5938, 0.875, 0.5938, 0.9375, 0.5625, 0.9375, 0.5625, 0.2812, 0.5938, 0.2812, 0.5938, 0.3125, 0.5625, 0.3125, 0.5625, 0.3125, 0.5938, 0.3125, 0.5938, 0.375, 0.5625, 0.375, 0.5625, 0.9688, 0.5938, 0.9687, 0.5938, 1.0, 0.5625, 1.0, 0.5625, 0.125, 0.5625, 0.0, 0.5625, 0.0, 0.5625, 0.125, 0.875, 0.625, 0.875, 0.5, 0.875, 0.5, 0.875, 0.625, 0.5625, 0.25, 0.5625, 0.125, 0.5625, 0.125, 0.5625, 0.25, 0.5625, 0.125, 0.5625, 0.0, 0.5625, 0.0, 0.5625, 0.125, 0.5625, 1.0, 0.5938, 1.0, 0.5938, 1.0, 0.5625, 1.0, 0.5938, 0.25, 0.5625, 0.25, 0.5625, 0.25, 0.5938, 0.25, 0.5938, 1.0, 0.625, 1.0, 0.625, 1.0, 0.5938, 1.0, 0.625, 0.25, 0.5938, 0.25, 0.5938, 0.25, 0.625, 0.25, 0.875, 0.625, 0.875, 0.5, 0.875, 0.5, 0.875, 0.625, 0.5625, 1.0, 0.5938, 1.0, 0.5938, 1.0, 0.5625, 1.0, 0.5938, 1.0, 0.625, 1.0, 0.625, 1.0, 0.5938, 1.0, 0.5938, 0.25, 0.5625, 0.25, 0.5625, 0.25, 0.5938, 0.25, 0.875, 0.75, 0.875, 0.625, 0.875, 0.625, 0.875, 0.75, 0.625, 0.25, 0.5938, 0.25, 0.5938, 0.25, 0.625, 0.25, 0.875, 0.75, 0.875, 0.625, 0.875, 0.625, 0.875, 0.75, 0.5938, 0.25, 0.5625, 0.25, 0.5625, 0.25, 0.5938, 0.25, 0.5938, 1.0, 0.625, 1.0, 0.625, 1.0, 0.5938, 1.0, 0.5938, 1.0, 0.625, 1.0, 0.625, 1.0, 0.5938, 1.0, 0.5938, 0.25, 0.5625, 0.25, 0.5625, 0.25, 0.5938, 0.25, 0.875, 0.75, 0.875, 0.625, 0.875, 0.625, 0.875, 0.75, 0.625, 0.25, 0.5938, 0.25, 0.5938, 0.25, 0.625, 0.25, 0.5625, 0.125, 0.5625, 0.0, 0.5625, 0.0, 0.5625, 0.125, 0.5625, 0.25, 0.5625, 0.125, 0.5625, 0.125, 0.5625, 0.25, 0.875, 0.625, 0.875, 0.5, 0.875, 0.5, 0.875, 0.625, 0.625, 0.25, 0.5938, 0.25, 0.5938, 0.25, 0.625, 0.25, 0.5625, 1.0, 0.5938, 1.0, 0.5938, 1.0, 0.5625, 1.0, 0.5625, 0.125, 0.5625, 0.0, 0.5625, 0.0, 0.5625, 0.125, 0.5625, 0.25, 0.5625, 0.125, 0.5625, 0.125, 0.5625, 0.25, 0.875, 0.625, 0.875, 0.5, 0.875, 0.5, 0.875, 0.625, 0.5625, 0.0, 0.625, 0.0, 0.625, 0.25, 0.5625, 0.25, 0.5625, 0.375, 0.5625, 0.25, 0.5625, 0.25, 0.5625, 0.375, 0.5625, 0.5, 0.625, 0.5, 0.625, 0.75, 0.5625, 0.75, 0.5625, 0.875, 0.625, 0.875, 0.625, 1.0, 0.5625, 1.0, 0.25, 0.5, 0.375, 0.5, 0.375, 0.75, 0.25, 0.75, 0.375, 0.875, 0.4375, 0.875, 0.4375, 1.0, 0.375, 1.0, 0.4375, 0.875, 0.5, 0.875, 0.5, 1.0, 0.4375, 1.0, 0.5, 0.875, 0.5625, 0.875, 0.5625, 1.0, 0.5, 1.0, 0.375, 0.5, 0.4375, 0.5, 0.4375, 0.75, 0.375, 0.75, 0.4375, 0.5, 0.5, 0.5, 0.5, 0.75, 0.4375, 0.75, 0.5, 0.5, 0.5625, 0.5, 0.5625, 0.75, 0.5, 0.75, 0.375, 0.375, 0.4375, 0.375, 0.4375, 0.5, 0.375, 0.5, 0.4375, 0.375, 0.5, 0.375, 0.5, 0.5, 0.4375, 0.5, 0.5, 0.375, 0.5625, 0.375, 0.5625, 0.5, 0.5, 0.5, 0.375, 0.0, 0.4375, 0.0, 0.4375, 0.25, 0.375, 0.25, 0.4375, 0.0, 0.5, 0.0, 0.5, 0.25, 0.4375, 0.25, 0.5, 0.0, 0.5625, 0.0, 0.5625, 0.25, 0.5, 0.25, 0.5625, 0.375, 0.625, 0.375, 0.625, 0.5, 0.5625, 0.5, 0.5625, 0.25, 0.625, 0.25, 0.625, 0.25, 0.5625, 0.25, 0.625, 0.5, 0.5625, 0.5, 0.5625, 0.5, 0.625, 0.5, 0.5625, 0.375, 0.5625, 0.5, 0.5625, 0.5, 0.5625, 0.375, 0.5625, 0.5, 0.5625, 0.5, 0.5625, 0.5, 0.5625, 0.5, 0.5625, 0.375, 0.5625, 0.5, 0.5625, 0.5, 0.5625, 0.375, 0.5625, 0.25, 0.5625, 0.25, 0.5625, 0.25, 0.5625, 0.25, 0.5625, 0.25, 0.5625, 0.25, 0.5625, 0.25, 0.5625, 0.25, 0.5625, 0.25, 0.5625, 0.25, 0.5625, 0.25, 0.5625, 0.25, 0.5625, 0.375, 0.5625, 0.25, 0.5625, 0.25, 0.5625, 0.375, 0.5625, 0.5, 0.5625, 0.5, 0.5625, 0.5, 0.5625, 0.5, 0.5625, 0.375, 0.5625, 0.25, 0.5625, 0.25, 0.5625, 0.375, 0.5625, 0.375, 0.5625, 0.25, 0.5625, 0.25, 0.5625, 0.375, 0.5625, 0.5, 0.5625, 0.5, 0.5625, 0.5, 0.5625, 0.5, 0.5625, 0.375, 0.5625, 0.5, 0.5625, 0.5, 0.5625, 0.375, 0.5625, 0.25, 0.5625, 0.375, 0.5625, 0.375, 0.5625, 0.25, 0.5625, 0.5, 0.5625, 0.375, 0.5625, 0.375, 0.5625, 0.5, 0.5625, 0.5, 0.5625, 0.375, 0.5625, 0.375, 0.5625, 0.5, 0.5625, 0.5, 0.5625, 0.375, 0.5625, 0.375, 0.5625, 0.5, 0.5625, 0.25, 0.5625, 0.375, 0.5625, 0.375, 0.5625, 0.25, 0.5625, 0.25, 0.5625, 0.375, 0.5625, 0.375, 0.5625, 0.25, 0.5625, 0.25, 0.625, 0.25, 0.625, 0.375, 0.5625, 0.375, 0.5, 0.25, 0.5625, 0.25, 0.5625, 0.375, 0.5, 0.375, 0.4375, 0.25, 0.5, 0.25, 0.5, 0.375, 0.4375, 0.375, 0.375, 0.25, 0.4375, 0.25, 0.4375, 0.375, 0.375, 0.375, 0.5, 0.75, 0.5625, 0.75, 0.5625, 0.875, 0.5, 0.875, 0.4375, 0.75, 0.5, 0.75, 0.5, 0.875, 0.4375, 0.875, 0.375, 0.75, 0.4375, 0.75, 0.4375, 0.875, 0.375, 0.875, 0.125, 0.5, 0.25, 0.5, 0.25, 0.75, 0.125, 0.75, 0.5625, 0.75, 0.625, 0.75, 0.625, 0.875, 0.5625, 0.875, 0.5625, 0.5, 0.5625, 0.375, 0.5625, 0.375, 0.5625, 0.5, 0.625, 0.875, 0.625, 0.75, 0.5625, 1.0, 0.5938, 1.0, 0.625, 0.75, 0.625, 0.5, 0.5625, 0.125, 0.5625, 0.0, 0.625, 0.5, 0.625, 0.5, 0.5625, 0.25, 0.5625, 0.125, 0.625, 0.5, 0.625, 0.375, 0.5938, 0.25, 0.5625, 0.25, 0.625, 0.375, 0.625, 0.25, 0.625, 0.25, 0.5938, 0.25, 0.625, 0.25, 0.625, 0.25, 0.875, 0.625, 0.875, 0.5, 0.625, 0.25, 0.625, 0.0, 0.875, 0.75, 0.875, 0.625, 0.625, 1.0, 0.625, 0.875, 0.5938, 1.0, 0.625, 1.0, 0.375, 0.125, 0.625, 0.125, 0.625, 0.25, 0.375, 0.25, 0.625, 0.5, 0.375, 0.5, 0.375, 0.5, 0.625, 0.5, 0.375, 0.625, 0.625, 0.625, 0.625, 0.75, 0.375, 0.75, 0.375, 0.875, 0.625, 0.875, 0.625, 1.0, 0.375, 1.0, 0.25, 0.625, 0.375, 0.625, 0.375, 0.75, 0.25, 0.75, 0.625, 0.625, 0.625, 0.5, 0.1875, 0.5, 0.1875, 0.625, 0.375, 0.375, 0.625, 0.375, 0.625, 0.5, 0.375, 0.5, 0.25, 0.5, 0.125, 0.5, 0.125, 0.5, 0.25, 0.5, 0.75, 0.5, 0.625, 0.5, 0.625, 0.5, 0.75, 0.5, 0.375, 0.25, 0.625, 0.25, 0.625, 0.25, 0.375, 0.25, 0.625, 0.75, 0.625, 0.625, 0.1875, 0.625, 0.1875, 0.75, 0.25, 0.5, 0.375, 0.5, 0.375, 0.625, 0.25, 0.625, 0.375, 0.5, 0.625, 0.5, 0.625, 0.625, 0.375, 0.625, 0.375, 0.0, 0.625, 0.0, 0.625, 0.125, 0.375, 0.125, 0.125, 0.5, 0.25, 0.5, 0.25, 0.625, 0.125, 0.625, 0.625, 0.875, 0.625, 0.75, 0.375, 0.9375, 0.375, 0.9688, 0.875, 0.5, 0.75, 0.5, 0.75, 0.5, 0.875, 0.5, 0.375, 0.5, 0.25, 0.5, 0.25, 0.5, 0.375, 0.5, 0.375, 0.25, 0.625, 0.25, 0.625, 0.375, 0.375, 0.375, 0.625, 1.0, 0.625, 0.875, 0.375, 0.9688, 0.375, 1.0, 0.125, 0.625, 0.25, 0.625, 0.25, 0.75, 0.125, 0.75, 0.375, 0.75, 0.625, 0.75, 0.625, 0.875, 0.375, 0.875, 0.5, 0.0, 0.5312, 0.0, 0.5312, 0.125, 0.5, 0.125, 0.5, 0.9375, 0.5313, 0.9375, 0.5312, 0.9688, 0.5, 0.9688, 0.5, 0.25, 0.5312, 0.25, 0.5312, 0.2812, 0.5, 0.2813, 0.5, 0.2813, 0.5312, 0.2812, 0.5312, 0.3125, 0.5, 0.3125, 0.5, 0.875, 0.5312, 0.875, 0.5313, 0.9375, 0.5, 0.9375, 0.5, 0.125, 0.5312, 0.125, 0.5312, 0.25, 0.5, 0.25, 0.5, 0.9688, 0.5312, 0.9688, 0.5312, 1.0, 0.5, 1.0, 0.5, 0.3125, 0.5312, 0.3125, 0.5312, 0.375, 0.5, 0.375, 0.5312, 0.0, 0.5469, 0.0, 0.5469, 0.125, 0.5312, 0.125, 0.5313, 0.9375, 0.5469, 0.9375, 0.5469, 0.9688, 0.5312, 0.9688, 0.5312, 0.25, 0.5469, 0.25, 0.5469, 0.2812, 0.5312, 0.2812, 0.5312, 0.2812, 0.5469, 0.2812, 0.5469, 0.3125, 0.5312, 0.3125, 0.5312, 0.875, 0.5469, 0.875, 0.5469, 0.9375, 0.5313, 0.9375, 0.5312, 0.125, 0.5469, 0.125, 0.5469, 0.25, 0.5312, 0.25, 0.5312, 0.9688, 0.5469, 0.9688, 0.5469, 1.0, 0.5312, 1.0, 0.5312, 0.3125, 0.5469, 0.3125, 0.5469, 0.375, 0.5312, 0.375, 0.875, 0.75, 0.875, 0.75, 0.875, 0.625, 0.875, 0.625, 0.5938, 0.9687, 0.5938, 1.0, 0.625, 1.0, 0.625, 0.9688, 0.8438, 0.625, 0.8438, 0.75, 0.875, 0.75, 0.875, 0.625, 0.1875, 0.625, 0.1875, 0.75, 0.25, 0.75, 0.25, 0.625, 0.5938, 0.3125, 0.5938, 0.375, 0.625, 0.375, 0.625, 0.3125, 0.375, 0.3125, 0.375, 0.375, 0.4375, 0.375, 0.4375, 0.3125, 0.4375, 0.3125, 0.4375, 0.375, 0.5, 0.375, 0.5, 0.3125, 0.5469, 0.3125, 0.5469, 0.375, 0.5625, 0.375, 0.5625, 0.3125, 0.375, 0.9688, 0.375, 1.0, 0.4375, 1.0, 0.4375, 0.9687, 0.4375, 0.9687, 0.4375, 1.0, 0.5, 1.0, 0.5, 0.9688, 0.5469, 0.9688, 0.5469, 1.0, 0.5625, 1.0, 0.5625, 0.9688, 0.375, 0.125, 0.375, 0.25, 0.4375, 0.25, 0.4375, 0.125, 0.4375, 0.125, 0.4375, 0.25, 0.5, 0.25, 0.5, 0.125, 0.5469, 0.125, 0.5469, 0.25, 0.5625, 0.25, 0.5625, 0.125, 0.5469, 0.875, 0.5469, 0.9375, 0.5625, 0.9375, 0.5625, 0.875, 0.4375, 0.875, 0.4375, 0.9375, 0.5, 0.9375, 0.5, 0.875, 0.375, 0.875, 0.375, 0.9375, 0.4375, 0.9375, 0.4375, 0.875, 0.5469, 0.2812, 0.5469, 0.3125, 0.5625, 0.3125, 0.5625, 0.2812, 0.4375, 0.2813, 0.4375, 0.3125, 0.5, 0.3125, 0.5, 0.2813, 0.375, 0.2813, 0.375, 0.3125, 0.4375, 0.3125, 0.4375, 0.2813, 0.5938, 0.2812, 0.5938, 0.3125, 0.625, 0.3125, 0.625, 0.2812, 0.375, 0.9688, 0.375, 0.9688, 0.375, 1.0, 0.375, 1.0, 0.5938, 0.875, 0.5938, 0.9375, 0.625, 0.9375, 0.625, 0.875, 0.8125, 0.625, 0.8125, 0.625, 0.8125, 0.75, 0.8125, 0.75, 0.625, 0.375, 0.625, 0.375, 0.625, 0.3125, 0.625, 0.3125, 0.625, 0.9375, 0.625, 0.9375, 0.625, 0.875, 0.625, 0.875, 0.625, 0.125, 0.375, 0.125, 0.375, 0.0, 0.625, 0.0, 0.1875, 0.625, 0.1875, 0.625, 0.1875, 0.75, 0.1875, 0.75, 0.375, 0.2812, 0.375, 0.2812, 0.375, 0.3125, 0.375, 0.3125, 0.375, 0.125, 0.375, 0.125, 0.375, 0.25, 0.375, 0.25, 0.375, 0.125, 0.375, 0.125, 0.375, 0.25, 0.375, 0.25, 0.375, 0.2813, 0.375, 0.2812, 0.375, 0.3125, 0.375, 0.3125, 0.1875, 0.625, 0.1875, 0.625, 0.1875, 0.75, 0.1875, 0.75, 0.375, 0.9687, 0.375, 0.9688, 0.375, 1.0, 0.375, 1.0, 0.375, 0.125, 0.375, 0.125, 0.375, 0.25, 0.375, 0.25, 0.375, 0.2812, 0.375, 0.2812, 0.375, 0.3125, 0.375, 0.3125, 0.1875, 0.625, 0.1875, 0.625, 0.1875, 0.75, 0.1875, 0.75, 0.375, 0.9688, 0.375, 0.9687, 0.375, 1.0, 0.375, 1.0, 0.375, 0.9688, 0.375, 0.9687, 0.375, 1.0, 0.375, 1.0, 0.1875, 0.625, 0.1875, 0.625, 0.1875, 0.75, 0.1875, 0.75, 0.375, 0.2813, 0.375, 0.2813, 0.375, 0.3125, 0.375, 0.3125, 0.375, 0.125, 0.375, 0.125, 0.375, 0.25, 0.375, 0.25, 0.375, 0.125, 0.375, 0.125, 0.375, 0.25, 0.375, 0.25, 0.375, 0.2812, 0.375, 0.2812, 0.375, 0.3125, 0.375, 0.3125, 0.1875, 0.625, 0.1875, 0.625, 0.1875, 0.75, 0.1875, 0.75, 0.375, 0.9687, 0.375, 0.9688, 0.375, 1.0, 0.375, 1.0, 0.375, 0.9375, 0.375, 0.9375, 0.375, 0.9688, 0.375, 0.9687, 0.375, 0.25, 0.375, 0.25, 0.375, 0.2812, 0.375, 0.2812, 0.375, 0.25, 0.375, 0.25, 0.375, 0.2813, 0.375, 0.2813, 0.375, 0.9375, 0.375, 0.9375, 0.375, 0.9687, 0.375, 0.9688, 0.375, 0.9375, 0.375, 0.9375, 0.375, 0.9687, 0.375, 0.9688, 0.375, 0.25, 0.375, 0.25, 0.375, 0.2812, 0.375, 0.2812, 0.375, 0.9375, 0.375, 0.9375, 0.375, 0.9688, 0.375, 0.9687, 0.375, 0.25, 0.375, 0.25, 0.375, 0.2812, 0.375, 0.2813, 0.375, 0.25, 0.375, 0.25, 0.375, 0.2812, 0.375, 0.2812, 0.625, 0.25, 0.375, 0.25, 0.375, 0.125, 0.625, 0.125, 0.375, 0.9375, 0.375, 0.9375, 0.375, 0.9688, 0.375, 0.9688, 0.5938, 0.25, 0.5938, 0.2812, 0.625, 0.2812, 0.625, 0.25, 0.375, 0.25, 0.375, 0.2813, 0.4375, 0.2813, 0.4375, 0.25, 0.4375, 0.25, 0.4375, 0.2813, 0.5, 0.2813, 0.5, 0.25, 0.5469, 0.25, 0.5469, 0.2812, 0.5625, 0.2812, 0.5625, 0.25, 0.5469, 0.9375, 0.5469, 0.9688, 0.5625, 0.9688, 0.5625, 0.9375, 0.4375, 0.9375, 0.4375, 0.9687, 0.5, 0.9688, 0.5, 0.9375, 0.375, 0.9375, 0.375, 0.9688, 0.4375, 0.9687, 0.4375, 0.9375, 0.8125, 0.625, 0.8125, 0.75, 0.8438, 0.75, 0.8438, 0.625, 0.5938, 0.9375, 0.5938, 0.9687, 0.625, 0.9688, 0.625, 0.9375, 0.8125, 0.5, 0.8125, 0.625, 0.8438, 0.625, 0.8438, 0.5, 0.75, 0.5, 0.375, 0.2812, 0.375, 0.25, 0.875, 0.5, 0.1875, 0.5, 0.1875, 0.5, 0.1875, 0.625, 0.1875, 0.625, 0.375, 0.0, 0.375, 0.0, 0.375, 0.125, 0.375, 0.125, 0.375, 0.0, 0.375, 0.0, 0.375, 0.125, 0.375, 0.125, 0.1875, 0.5, 0.1875, 0.5, 0.1875, 0.625, 0.1875, 0.625, 0.1875, 0.5, 0.1875, 0.5, 0.1875, 0.625, 0.1875, 0.625, 0.375, 0.0, 0.375, 0.0, 0.375, 0.125, 0.375, 0.125, 0.1875, 0.5, 0.1875, 0.5, 0.1875, 0.625, 0.1875, 0.625, 0.375, 0.0, 0.375, 0.0, 0.375, 0.125, 0.375, 0.125, 0.375, 0.0, 0.375, 0.0, 0.375, 0.125, 0.375, 0.125, 0.1875, 0.5, 0.1875, 0.5, 0.1875, 0.625, 0.1875, 0.625, 0.625, 0.5, 0.375, 0.3125, 0.375, 0.2812, 0.75, 0.5, 0.8125, 0.5, 0.8125, 0.5, 0.8125, 0.625, 0.8125, 0.625, 0.5469, 0.0, 0.5469, 0.125, 0.5625, 0.125, 0.5625, 0.0, 0.4375, 0.0, 0.4375, 0.125, 0.5, 0.125, 0.5, 0.0, 0.375, 0.0, 0.375, 0.125, 0.4375, 0.125, 0.4375, 0.0, 0.1875, 0.5, 0.1875, 0.625, 0.25, 0.625, 0.25, 0.5, 0.8438, 0.5, 0.8438, 0.625, 0.875, 0.625, 0.875, 0.5, 0.5625, 1.0, 0.5625, 1.0, 0.5938, 1.0, 0.5938, 1.0, 0.5625, 0.25, 0.5625, 0.25, 0.5625, 0.125, 0.5625, 0.125, 0.5625, 0.9375, 0.5625, 0.9688, 0.5938, 0.9687, 0.5938, 0.9375, 0.5625, 0.25, 0.5625, 0.2812, 0.5938, 0.2812, 0.5938, 0.25, 0.5625, 0.875, 0.5625, 0.9375, 0.5938, 0.9375, 0.5938, 0.875, 0.5625, 0.2812, 0.5625, 0.3125, 0.5938, 0.3125, 0.5938, 0.2812, 0.5625, 0.3125, 0.5625, 0.375, 0.5938, 0.375, 0.5938, 0.3125, 0.5625, 0.9688, 0.5625, 1.0, 0.5938, 1.0, 0.5938, 0.9687, 0.5625, 0.125, 0.5625, 0.125, 0.5625, 0.0, 0.5625, 0.0, 0.875, 0.625, 0.875, 0.625, 0.875, 0.5, 0.875, 0.5, 0.5625, 0.25, 0.5625, 0.25, 0.5625, 0.125, 0.5625, 0.125, 0.5625, 0.125, 0.5625, 0.125, 0.5625, 0.0, 0.5625, 0.0, 0.5625, 1.0, 0.5625, 1.0, 0.5938, 1.0, 0.5938, 1.0, 0.5938, 0.25, 0.5938, 0.25, 0.5625, 0.25, 0.5625, 0.25, 0.5938, 1.0, 0.5938, 1.0, 0.625, 1.0, 0.625, 1.0, 0.625, 0.25, 0.625, 0.25, 0.5938, 0.25, 0.5938, 0.25, 0.875, 0.625, 0.875, 0.625, 0.875, 0.5, 0.875, 0.5, 0.5625, 1.0, 0.5625, 1.0, 0.5938, 1.0, 0.5938, 1.0, 0.5938, 1.0, 0.5938, 1.0, 0.625, 1.0, 0.625, 1.0, 0.5938, 0.25, 0.5938, 0.25, 0.5625, 0.25, 0.5625, 0.25, 0.875, 0.75, 0.875, 0.75, 0.875, 0.625, 0.875, 0.625, 0.625, 0.25, 0.625, 0.25, 0.5938, 0.25, 0.5938, 0.25, 0.875, 0.75, 0.875, 0.75, 0.875, 0.625, 0.875, 0.625, 0.5938, 0.25, 0.5938, 0.25, 0.5625, 0.25, 0.5625, 0.25, 0.5938, 1.0, 0.5938, 1.0, 0.625, 1.0, 0.625, 1.0, 0.5938, 1.0, 0.5938, 1.0, 0.625, 1.0, 0.625, 1.0, 0.5938, 0.25, 0.5938, 0.25, 0.5625, 0.25, 0.5625, 0.25, 0.875, 0.75, 0.875, 0.75, 0.875, 0.625, 0.875, 0.625, 0.625, 0.25, 0.625, 0.25, 0.5938, 0.25, 0.5938, 0.25, 0.5625, 0.125, 0.5625, 0.125, 0.5625, 0.0, 0.5625, 0.0, 0.5625, 0.25, 0.5625, 0.25, 0.5625, 0.125, 0.5625, 0.125, 0.875, 0.625, 0.875, 0.625, 0.875, 0.5, 0.875, 0.5, 0.625, 0.25, 0.625, 0.25, 0.5938, 0.25, 0.5938, 0.25, 0.5625, 1.0, 0.5625, 1.0, 0.5938, 1.0, 0.5938, 1.0, 0.5625, 0.125, 0.5625, 0.125, 0.5625, 0.0, 0.5625, 0.0, 0.5625, 0.25, 0.5625, 0.25, 0.5625, 0.125, 0.5625, 0.125, 0.875, 0.625, 0.875, 0.625, 0.875, 0.5, 0.875, 0.5, 0.5625, 0.0, 0.5625, 0.25, 0.625, 0.25, 0.625, 0.0, 0.5625, 0.375, 0.5625, 0.375, 0.5625, 0.25, 0.5625, 0.25, 0.5625, 0.5, 0.5625, 0.75, 0.625, 0.75, 0.625, 0.5, 0.5625, 0.875, 0.5625, 1.0, 0.625, 1.0, 0.625, 0.875, 0.25, 0.5, 0.25, 0.75, 0.375, 0.75, 0.375, 0.5, 0.375, 0.875, 0.375, 1.0, 0.4375, 1.0, 0.4375, 0.875, 0.4375, 0.875, 0.4375, 1.0, 0.5, 1.0, 0.5, 0.875, 0.5, 0.875, 0.5, 1.0, 0.5625, 1.0, 0.5625, 0.875, 0.375, 0.5, 0.375, 0.75, 0.4375, 0.75, 0.4375, 0.5, 0.4375, 0.5, 0.4375, 0.75, 0.5, 0.75, 0.5, 0.5, 0.5, 0.5, 0.5, 0.75, 0.5625, 0.75, 0.5625, 0.5, 0.375, 0.375, 0.375, 0.5, 0.4375, 0.5, 0.4375, 0.375, 0.4375, 0.375, 0.4375, 0.5, 0.5, 0.5, 0.5, 0.375, 0.5, 0.375, 0.5, 0.5, 0.5625, 0.5, 0.5625, 0.375, 0.375, 0.0, 0.375, 0.25, 0.4375, 0.25, 0.4375, 0.0, 0.4375, 0.0, 0.4375, 0.25, 0.5, 0.25, 0.5, 0.0, 0.5, 0.0, 0.5, 0.25, 0.5625, 0.25, 0.5625, 0.0, 0.5625, 0.375, 0.5625, 0.5, 0.625, 0.5, 0.625, 0.375, 0.5625, 0.25, 0.5625, 0.25, 0.625, 0.25, 0.625, 0.25, 0.625, 0.5, 0.625, 0.5, 0.5625, 0.5, 0.5625, 0.5, 0.5625, 0.375, 0.5625, 0.375, 0.5625, 0.5, 0.5625, 0.5, 0.5625, 0.5, 0.5625, 0.5, 0.5625, 0.5, 0.5625, 0.5, 0.5625, 0.375, 0.5625, 0.375, 0.5625, 0.5, 0.5625, 0.5, 0.5625, 0.25, 0.5625, 0.25, 0.5625, 0.25, 0.5625, 0.25, 0.5625, 0.25, 0.5625, 0.25, 0.5625, 0.25, 0.5625, 0.25, 0.5625, 0.25, 0.5625, 0.25, 0.5625, 0.25, 0.5625, 0.25, 0.5625, 0.375, 0.5625, 0.375, 0.5625, 0.25, 0.5625, 0.25, 0.5625, 0.5, 0.5625, 0.5, 0.5625, 0.5, 0.5625, 0.5, 0.5625, 0.375, 0.5625, 0.375, 0.5625, 0.25, 0.5625, 0.25, 0.5625, 0.375, 0.5625, 0.375, 0.5625, 0.25, 0.5625, 0.25, 0.5625, 0.5, 0.5625, 0.5, 0.5625, 0.5, 0.5625, 0.5, 0.5625, 0.375, 0.5625, 0.375, 0.5625, 0.5, 0.5625, 0.5, 0.5625, 0.25, 0.5625, 0.25, 0.5625, 0.375, 0.5625, 0.375, 0.5625, 0.5, 0.5625, 0.5, 0.5625, 0.375, 0.5625, 0.375, 0.5625, 0.5, 0.5625, 0.5, 0.5625, 0.375, 0.5625, 0.375, 0.5625, 0.5, 0.5625, 0.5, 0.5625, 0.375, 0.5625, 0.375, 0.5625, 0.25, 0.5625, 0.25, 0.5625, 0.375, 0.5625, 0.375, 0.5625, 0.25, 0.5625, 0.25, 0.5625, 0.375, 0.5625, 0.375, 0.5625, 0.25, 0.5625, 0.375, 0.625, 0.375, 0.625, 0.25, 0.5, 0.25, 0.5, 0.375, 0.5625, 0.375, 0.5625, 0.25, 0.4375, 0.25, 0.4375, 0.375, 0.5, 0.375, 0.5, 0.25, 0.375, 0.25, 0.375, 0.375, 0.4375, 0.375, 0.4375, 0.25, 0.5, 0.75, 0.5, 0.875, 0.5625, 0.875, 0.5625, 0.75, 0.4375, 0.75, 0.4375, 0.875, 0.5, 0.875, 0.5, 0.75, 0.375, 0.75, 0.375, 0.875, 0.4375, 0.875, 0.4375, 0.75, 0.125, 0.5, 0.125, 0.75, 0.25, 0.75, 0.25, 0.5, 0.5625, 0.75, 0.5625, 0.875, 0.625, 0.875, 0.625, 0.75, 0.5625, 0.5, 0.5625, 0.5, 0.5625, 0.375, 0.5625, 0.375, 0.625, 0.875, 0.5938, 1.0, 0.5625, 1.0, 0.625, 0.75, 0.625, 0.75, 0.5625, 0.0, 0.5625, 0.125, 0.625, 0.5, 0.625, 0.5, 0.5625, 0.125, 0.5625, 0.25, 0.625, 0.5, 0.625, 0.5, 0.5625, 0.25, 0.5938, 0.25, 0.625, 0.375, 0.625, 0.375, 0.5938, 0.25, 0.625, 0.25, 0.625, 0.25, 0.625, 0.25, 0.875, 0.5, 0.875, 0.625, 0.625, 0.25, 0.625, 0.25, 0.875, 0.625, 0.875, 0.75, 0.625, 0.0, 0.625, 1.0, 0.625, 1.0, 0.5938, 1.0, 0.625, 0.875, 0.375, 0.125, 0.375, 0.25, 0.625, 0.25, 0.625, 0.125, 0.625, 0.5, 0.625, 0.5, 0.375, 0.5, 0.375, 0.5, 0.375, 0.625, 0.375, 0.75, 0.625, 0.75, 0.625, 0.625, 0.375, 0.875, 0.375, 1.0, 0.625, 1.0, 0.625, 0.875, 0.25, 0.625, 0.25, 0.75, 0.375, 0.75, 0.375, 0.625, 0.625, 0.625, 0.1875, 0.625, 0.1875, 0.5, 0.625, 0.5, 0.375, 0.375, 0.375, 0.5, 0.625, 0.5, 0.625, 0.375, 0.25, 0.5, 0.25, 0.5, 0.125, 0.5, 0.125, 0.5, 0.75, 0.5, 0.75, 0.5, 0.625, 0.5, 0.625, 0.5, 0.375, 0.25, 0.375, 0.25, 0.625, 0.25, 0.625, 0.25, 0.625, 0.75, 0.1875, 0.75, 0.1875, 0.625, 0.625, 0.625, 0.25, 0.5, 0.25, 0.625, 0.375, 0.625, 0.375, 0.5, 0.375, 0.5, 0.375, 0.625, 0.625, 0.625, 0.625, 0.5, 0.375, 0.0, 0.375, 0.125, 0.625, 0.125, 0.625, 0.0, 0.125, 0.5, 0.125, 0.625, 0.25, 0.625, 0.25, 0.5, 0.625, 0.875, 0.375, 0.9688, 0.375, 0.9375, 0.625, 0.75, 0.875, 0.5, 0.875, 0.5, 0.75, 0.5, 0.75, 0.5, 0.375, 0.5, 0.375, 0.5, 0.25, 0.5, 0.25, 0.5, 0.375, 0.25, 0.375, 0.375, 0.625, 0.375, 0.625, 0.25, 0.625, 1.0, 0.375, 1.0, 0.375, 0.9688, 0.625, 0.875, 0.125, 0.625, 0.125, 0.75, 0.25, 0.75, 0.25, 0.625, 0.375, 0.75, 0.375, 0.875, 0.625, 0.875, 0.625, 0.75, 0.5, 0.0, 0.5, 0.125, 0.5312, 0.125, 0.5312, 0.0, 0.5, 0.9375, 0.5, 0.9688, 0.5312, 0.9688, 0.5313, 0.9375, 0.5, 0.25, 0.5, 0.2813, 0.5312, 0.2812, 0.5312, 0.25, 0.5, 0.2813, 0.5, 0.3125, 0.5312, 0.3125, 0.5312, 0.2812, 0.5, 0.875, 0.5, 0.9375, 0.5313, 0.9375, 0.5312, 0.875, 0.5, 0.125, 0.5, 0.25, 0.5312, 0.25, 0.5312, 0.125, 0.5, 0.9688, 0.5, 1.0, 0.5312, 1.0, 0.5312, 0.9688, 0.5, 0.3125, 0.5, 0.375, 0.5312, 0.375, 0.5312, 0.3125, 0.5312, 0.0, 0.5312, 0.125, 0.5469, 0.125, 0.5469, 0.0, 0.5313, 0.9375, 0.5312, 0.9688, 0.5469, 0.9688, 0.5469, 0.9375, 0.5312, 0.25, 0.5312, 0.2812, 0.5469, 0.2812, 0.5469, 0.25, 0.5312, 0.2812, 0.5312, 0.3125, 0.5469, 0.3125, 0.5469, 0.2812, 0.5312, 0.875, 0.5313, 0.9375, 0.5469, 0.9375, 0.5469, 0.875, 0.5312, 0.125, 0.5312, 0.25, 0.5469, 0.25, 0.5469, 0.125, 0.5312, 0.9688, 0.5312, 1.0, 0.5469, 1.0, 0.5469, 0.9688, 0.5312, 0.3125, 0.5312, 0.375, 0.5469, 0.375, 0.5469, 0.3125, 0.625, 0.3125, 0.8125, 0.625, 0.625, 0.9375, 0.625, 0.875, 0.8125, 0.75, 0.8125, 0.625, 0.625, 0.3125, 0.625, 0.375])
me_cube_002.materials.append(mat_skin)
me_cube_002.materials.append(mat_blue_fabric)
me_cube_002.materials.append(mat_black_fabric)
me_cube_002.materials.append(mat_boots)
me_cube_002.materials.append(mat_smooth_white)
me_cube_002.materials.append(None)
me_cube_002.use_remesh_fix_poles = True
me_cube_002.use_remesh_preserve_attributes = False
me_cube_002.use_mirror_vertex_groups = False
me_cube_002.update()
arm_armature_001 = bpy.data.armatures.new('Armature.001')  # bones are not reproduced

# ---- objects
ob_light = bpy.data.objects.new('Light', light_light)
ob_camera = bpy.data.objects.new('Camera', cam_camera)
ob_cube_001 = bpy.data.objects.new('Cube.001', me_cube_002)
ob_armature = bpy.data.objects.new('Armature', arm_armature_001)
ob_light_001 = bpy.data.objects.new('Light.001', light_light_001)

# ---- transforms, parenting, visibility, modifiers, constraints
ob_light.location = (4.076, 1.005, 5.904)
ob_light.rotation_euler = (0.6503, 0.05522, 1.866)
ob_light.lock_rotations_4d = False
ob_light.empty_display_type = 'ARROWS'
ob_light.color = (0.0, 0.0, 0.0, 0.0)
ob_light.lineart.crease_threshold = 0.0
ob_camera.location = (-2.035, 3.979, 2.969)
ob_camera.rotation_euler = (1.158, -4.313e-05, 3.649)
ob_camera.lock_rotations_4d = False
ob_camera.empty_display_type = 'ARROWS'
ob_camera.color = (0.0, 0.0, 0.0, 0.0)
ob_camera.display_type = 'WIRE'
ob_camera.lineart.crease_threshold = 0.0
ob_cube_001.parent = ob_armature
ob_cube_001.location = (0.0, 0.0, 0.0)
ob_cube_001.lineart.crease_threshold = 0.0
_vg = ob_cube_001.vertex_groups.new(name='Hips')
for _i, _w in zip([0, 2, 10, 13, 34, 35, 42, 48, 58, 59, 62, 67, 76, 209, 211, 219, 222, 243, 244, 251, 257, 267, 268, 271, 276, 285, 418, 420, 430], [0.05895, 0.03885, 0.6486, 0.6183, 0.1206, 0.1294, 0.1598, 0.1907, 0.05325, 0.02055, 0.005834, 0.9641, 0.1206, 0.05895, 0.03885, 0.6486, 0.6183, 0.1206, 0.1294, 0.1598, 0.1907, 0.05325, 0.02055, 0.005834, 0.9641, 0.1206, 0.6453, 0.6391, 0.9672]): _vg.add([_i], _w, 'REPLACE')
_vg = ob_cube_001.vertex_groups.new(name='Spine')
for _i, _w in zip([0, 2, 4, 5, 8, 9, 14, 15, 16, 17, 18, 42, 44, 45, 48, 49, 50, 51, 62, 64, 65, 195, 196, 197, 198, 199, 200, 201, 203, 204, 205, 206, 207, 208, 209, 211, 213, 214, 217, 218, 223, 224, 225, 226, 227, 251, 253, 254, 257, 258, 259, 260, 271, 273, 274, 404, 405, 406, 407, 408, 409, 410, 412, 413, 414, 415, 416, 417, 423, 424, 425, 426, 427, 432, 433, 434, 435, 436], [0.2031, 0.1656, 0.6399, 0.1428, 0.2161, 0.6531, 0.7568, 0.5362, 0.07726, 0.7626, 0.1427, 0.09549, 0.6914, 0.1515, 0.1106, 0.6887, 0.3129, 0.05026, 0.1568, 0.632, 0.1606, 0.05063, 0.08611, 0.05735, 0.2066, 0.1348, 0.05416, 0.07466, 0.04584, 0.01874, 0.1264, 0.08398, 0.008434, 0.03495, 0.2031, 0.1656, 0.6399, 0.1428, 0.2161, 0.6531, 0.7568, 0.5362, 0.07726, 0.7626, 0.1427, 0.09549, 0.6914, 0.1515, 0.1106, 0.6887, 0.3129, 0.05026, 0.1568, 0.632, 0.1606, 0.05063, 0.08611, 0.05735, 0.2066, 0.1348, 0.05416, 0.07466, 0.04584, 0.01874, 0.1264, 0.08398, 0.008434, 0.03495, 0.1383, 0.8371, 0.08009, 0.6363, 0.8111, 0.000475, 0.05446, 0.2349, 0.01628, 0.138]): _vg.add([_i], _w, 'REPLACE')
_vg = ob_cube_001.vertex_groups.new(name='Chest')
for _i, _w in zip([0, 2, 3, 4, 5, 6, 7, 8, 9, 11, 12, 14, 15, 16, 17, 18, 19, 20, 21, 44, 45, 46, 47, 49, 50, 51, 62, 64, 65, 66, 68, 69, 82, 83, 84, 85, 86, 93, 195, 196, 197, 198, 199, 200, 201, 202, 203, 204, 205, 206, 207, 208, 209, 211, 212, 213, 214, 215, 216, 217, 218, 220, 221, 223, 224, 225, 226, 227, 228, 229, 230, 253, 254, 255, 256, 258, 259, 260, 271, 273, 274, 275, 277, 278, 291, 292, 293, 294, 295, 302, 404, 405, 406, 407, 408, 409, 410, 411, 412, 413, 414, 415, 416, 417, 419, 421, 422, 423, 424, 425, 426, 427, 428, 429, 431, 432, 433, 434, 435, 436], [0.01827, 0.002075, 0.03776, 0.111, 0.6586, 0.07876, 0.2054, 0.654, 0.1131, 0.03686, 0.2251, 0.07731, 0.3861, 0.7486, 0.09396, 0.6967, 0.2939, 0.04805, 0.4401, 0.1076, 0.6606, 0.1793, 0.0967, 0.1, 0.5845, 0.6013, 0.004021, 0.1173, 0.6689, 0.1253, 0.03478, 0.08594, 0.1122, 0.6455, 0.1493, 0.256, 0.05364, 0.04725, 0.4506, 0.6339, 0.581, 0.6893, 0.6935, 0.4967, 0.5419, 0.2159, 0.4799, 0.4126, 0.7403, 0.6727, 0.2993, 0.335, 0.01827, 0.002075, 0.03776, 0.111, 0.6586, 0.07876, 0.2054, 0.654, 0.1131, 0.03686, 0.2251, 0.07731, 0.3861, 0.7486, 0.09396, 0.6967, 0.2939, 0.04805, 0.4401, 0.1076, 0.6606, 0.1793, 0.0967, 0.1, 0.5845, 0.6013, 0.004021, 0.1173, 0.6689, 0.1253, 0.03478, 0.08594, 0.1122, 0.6455, 0.1493, 0.256, 0.05364, 0.04725, 0.4506, 0.6339, 0.581, 0.6893, 0.6935, 0.4967, 0.5419, 0.2159, 0.4799, 0.4126, 0.7403, 0.6727, 0.2993, 0.335, 0.7395, 0.3848, 0.6033, 0.748, 0.07099, 0.8173, 0.3044, 0.06071, 0.09052, 0.5752, 0.5349, 0.8224, 0.7136, 0.6948, 0.6559, 0.7779]): _vg.add([_i], _w, 'REPLACE')
_vg = ob_cube_001.vertex_groups.new(name='Neck')
for _i, _w in zip([11, 12, 20, 21, 43, 47, 68, 69, 80, 83, 84, 220, 221, 229, 230, 252, 256, 277, 278, 289, 292, 293, 419, 421, 422, 428, 429, 431, 432, 435], [0.133, 0.08906, 0.6292, 0.2679, 0.01457, 0.003068, 0.1413, 0.5901, 0.01003, 0.002144, 0.04962, 0.133, 0.08906, 0.6292, 0.2679, 0.01457, 0.003068, 0.1413, 0.5901, 0.01003, 0.002144, 0.04962, 0.1091, 0.4739, 0.04312, 0.8338, 0.264, 0.1328, 0.004019, 0.0002476]): _vg.add([_i], _w, 'REPLACE')
_vg = ob_cube_001.vertex_groups.new(name='Head')
for _i, _w in zip([20, 21, 69, 229, 230, 278, 429], [0.009926, 0.03086, 0.05222, 0.009926, 0.03086, 0.05222, 0.06447]): _vg.add([_i], _w, 'REPLACE')
_vg = ob_cube_001.vertex_groups.new(name='Shoulder.L')
for _i, _w in zip([1, 3, 5, 6, 7, 8, 11, 12, 16, 18, 19, 20, 21, 43, 45, 46, 47, 50, 51, 63, 65, 66, 68, 69, 80, 81, 82, 83, 84, 85, 86, 88, 89, 90, 91, 92, 93, 95, 195, 196, 197, 198, 199, 200, 201, 202, 203, 204, 205, 206, 207, 208, 228, 293, 406, 413, 419, 421, 422, 423, 425, 428, 429, 431, 432, 433, 435, 436], [0.8494, 0.8078, 0.0802, 0.613, 0.4311, 0.03858, 0.8008, 0.6463, 0.1119, 0.07833, 0.5551, 0.2783, 0.2311, 0.9097, 0.08781, 0.6496, 0.8225, 0.01813, 0.2403, 0.8523, 0.05808, 0.1476, 0.7951, 0.2643, 0.9169, 0.805, 0.7003, 0.2539, 0.7309, 0.6405, 0.85, 0.0831, 0.09306, 0.07104, 0.07561, 0.0632, 0.07941, 0.1049, 0.2636, 0.1383, 0.2455, 0.05142, 0.09295, 0.2935, 0.1433, 0.4488, 0.2498, 0.4243, 0.07681, 0.1507, 0.5026, 0.2081, 0.03847, 0.01779, 0.02142, 0.0345, 0.05808, 0.06648, 0.1478, 0.02006, 0.01999, 0.006169, 0.04103, 0.1533, 0.05303, 0.08906, 0.1233, 0.003661]): _vg.add([_i], _w, 'REPLACE')
_vg = ob_cube_001.vertex_groups.new(name='Upper Arm.L')
for _i, _w in zip([1, 3, 5, 6, 7, 8, 16, 18, 19, 43, 45, 46, 47, 51, 63, 65, 66, 80, 81, 82, 83, 84, 85, 86, 87, 88, 89, 90, 91, 92, 93, 94, 95, 96, 97, 98, 99, 100, 101, 102, 103, 105, 106, 107, 108, 109, 110, 111, 195, 196, 197, 199, 200, 201, 202, 203, 204, 205, 206, 207, 208], [0.1301, 0.1352, 0.07016, 0.2886, 0.3342, 0.02456, 0.007805, 0.00783, 0.05473, 0.0179, 0.04723, 0.1198, 0.0374, 0.08545, 0.1212, 0.06296, 0.7026, 0.005136, 0.1579, 0.1683, 0.002405, 0.003071, 0.06283, 0.06347, 0.9228, 0.9022, 0.8994, 0.9218, 0.9145, 0.9122, 0.8609, 0.9416, 0.867, 0.06626, 0.9365, 0.92, 0.9216, 0.8963, 0.8948, 0.8765, 0.9237, 0.07185, 0.06327, 0.07026, 0.05833, 0.08866, 0.07596, 0.09958, 0.2086, 0.1186, 0.05339, 0.05146, 0.1155, 0.2146, 0.2931, 0.2067, 0.05816, 0.001218, 0.06906, 0.1309, 0.397]): _vg.add([_i], _w, 'REPLACE')
_vg = ob_cube_001.vertex_groups.new(name='Lower Ark.L')
for _i, _w in zip([87, 96, 97, 98, 99, 100, 101, 102, 103, 105, 106, 107, 108, 109, 110, 111], [0.07385, 0.9232, 0.05872, 0.07516, 0.07239, 0.09759, 0.0974, 0.1204, 0.07275, 0.9228, 0.9134, 0.9111, 0.9142, 0.8922, 0.8945, 0.9015]): _vg.add([_i], _w, 'REPLACE')
_vg = ob_cube_001.vertex_groups.new(name='Hand.L')
for _i, _w in zip([104, 108, 110, 112, 113, 114, 115, 116, 117, 118, 120, 122, 124, 126, 129, 136, 139, 140, 157, 160, 164], [0.9903, 0.003999, 0.008789, 0.9812, 0.9876, 0.9814, 0.984, 0.9796, 0.9929, 0.9836, 0.9516, 0.9661, 0.9449, 0.976, 0.08033, 0.08321, 0.9528, 0.9088, 0.9459, 0.08068, 0.9126]): _vg.add([_i], _w, 'REPLACE')
_vg = ob_cube_001.vertex_groups.new(name='Fingers01.L')
for _i, _w in zip([120, 123, 124, 127, 128, 129, 130, 131, 133, 134, 136, 137, 138, 157, 158, 159, 160, 162], [0.02331, 0.02817, 0.0504, 0.05634, 0.2032, 0.7548, 0.007576, 0.01191, 0.01366, 0.0359, 0.7596, 0.5531, 0.1064, 0.03959, 0.07271, 0.343, 0.7689, 0.01818]): _vg.add([_i], _w, 'REPLACE')
_vg = ob_cube_001.vertex_groups.new(name='Fingers02.L')
for _i, _w in zip([119, 121, 123, 125, 127, 128, 129, 130, 131, 132, 133, 134, 135, 136, 137, 138, 155, 156, 158, 159, 160, 161, 162, 163], [0.9721, 0.9646, 0.9496, 0.9611, 0.9325, 0.747, 0.06894, 0.008452, 0.7834, 0.9441, 0.02067, 0.738, 0.9285, 0.05654, 0.3953, 0.8813, 0.9663, 0.968, 0.9172, 0.6095, 0.06386, 0.9422, 0.7739, 0.06958]): _vg.add([_i], _w, 'REPLACE')
_vg = ob_cube_001.vertex_groups.new(name='Thumb01.L')
for _i, _w in zip([125, 128, 129, 130, 131, 132, 133, 134, 135, 136, 137, 139, 140, 141, 142, 143, 146, 159, 160, 161, 162, 163, 164, 165, 166, 167], [0.001746, 0.02625, 0.0948, 0.9196, 0.1712, 0.03523, 0.8772, 0.2043, 0.05674, 0.09735, 0.02165, 0.02743, 0.08281, 0.9602, 0.9415, 0.04276, 0.002649, 0.01827, 0.08458, 0.03984, 0.1765, 0.8071, 0.08194, 0.952, 0.02864, 0.006232]): _vg.add([_i], _w, 'REPLACE')
_vg = ob_cube_001.vertex_groups.new(name='Thumb02.L')
for _i, _w in zip([133, 142, 143, 144, 145, 146, 147, 148, 149, 150, 151, 152, 153, 154, 163, 165, 166, 167, 168, 169, 170, 171], [0.02064, 0.03103, 0.9478, 0.9742, 0.9789, 0.9731, 0.9956, 0.998, 0.9979, 0.9978, 0.999, 0.9997, 0.9994, 0.9996, 0.09183, 0.01928, 0.9565, 0.9715, 0.9967, 0.998, 0.9995, 0.9997]): _vg.add([_i], _w, 'REPLACE')
_vg = ob_cube_001.vertex_groups.new(name='Shoulder.R.001')
for _i, _w in zip([19, 84, 197, 204, 210, 212, 214, 215, 216, 217, 220, 221, 225, 227, 228, 229, 230, 252, 254, 255, 256, 259, 260, 272, 274, 275, 277, 278, 289, 290, 291, 292, 293, 294, 295, 297, 298, 299, 300, 301, 302, 304, 404, 405, 406, 407, 408, 409, 410, 411, 412, 413, 414, 415, 416, 417, 419, 421, 422, 423, 425, 428, 429, 431, 432, 433, 435, 436], [0.03847, 0.01779, 0.02142, 0.0345, 0.8494, 0.8078, 0.0802, 0.613, 0.4311, 0.03858, 0.8008, 0.6463, 0.1119, 0.07833, 0.5551, 0.2783, 0.2311, 0.9097, 0.08781, 0.6496, 0.8225, 0.01813, 0.2403, 0.8523, 0.05808, 0.1476, 0.7951, 0.2643, 0.9169, 0.805, 0.7003, 0.2539, 0.7309, 0.6405, 0.85, 0.0831, 0.09306, 0.07104, 0.07561, 0.0632, 0.07941, 0.1049, 0.2636, 0.1383, 0.2455, 0.05142, 0.09295, 0.2935, 0.1433, 0.4488, 0.2498, 0.4243, 0.07681, 0.1507, 0.5026, 0.2081, 0.05808, 0.06648, 0.1478, 0.02006, 0.01999, 0.006169, 0.04103, 0.1533, 0.05303, 0.08906, 0.1233, 0.003661]): _vg.add([_i], _w, 'REPLACE')
_vg = ob_cube_001.vertex_groups.new(name='Upper Arm.R.001')
for _i, _w in zip([210, 212, 214, 215, 216, 217, 225, 227, 228, 252, 254, 255, 256, 260, 272, 274, 275, 289, 290, 291, 292, 293, 294, 295, 296, 297, 298, 299, 300, 301, 302, 303, 304, 305, 306, 307, 308, 309, 310, 311, 312, 314, 315, 316, 317, 318, 319, 320, 404, 405, 406, 408, 409, 410, 411, 412, 413, 414, 415, 416, 417], [0.1301, 0.1352, 0.07016, 0.2886, 0.3342, 0.02456, 0.007805, 0.00783, 0.05473, 0.0179, 0.04723, 0.1198, 0.0374, 0.08545, 0.1212, 0.06296, 0.7026, 0.005136, 0.1579, 0.1683, 0.002405, 0.003071, 0.06283, 0.06347, 0.9228, 0.9022, 0.8994, 0.9218, 0.9145, 0.9122, 0.8609, 0.9416, 0.867, 0.06626, 0.9365, 0.92, 0.9216, 0.8963, 0.8948, 0.8765, 0.9237, 0.07185, 0.06327, 0.07026, 0.05833, 0.08866, 0.07596, 0.09958, 0.2086, 0.1186, 0.05339, 0.05146, 0.1155, 0.2146, 0.2931, 0.2067, 0.05816, 0.001218, 0.06906, 0.1309, 0.397]): _vg.add([_i], _w, 'REPLACE')
_vg = ob_cube_001.vertex_groups.new(name='Lower Ark.R.001')
for _i, _w in zip([296, 305, 306, 307, 308, 309, 310, 311, 312, 314, 315, 316, 317, 318, 319, 320], [0.07385, 0.9232, 0.05872, 0.07516, 0.07239, 0.09759, 0.0974, 0.1204, 0.07275, 0.9228, 0.9134, 0.9111, 0.9142, 0.8922, 0.8945, 0.9015]): _vg.add([_i], _w, 'REPLACE')
_vg = ob_cube_001.vertex_groups.new(name='Hand.R.001')
for _i, _w in zip([313, 317, 319, 321, 322, 323, 324, 325, 326, 327, 329, 331, 333, 335, 338, 345, 348, 349, 366, 369, 373], [0.9903, 0.003999, 0.008789, 0.9812, 0.9876, 0.9814, 0.984, 0.9796, 0.9929, 0.9836, 0.9516, 0.9661, 0.9449, 0.976, 0.08033, 0.08321, 0.9528, 0.9088, 0.9459, 0.08068, 0.9126]): _vg.add([_i], _w, 'REPLACE')
_vg = ob_cube_001.vertex_groups.new(name='Fingers01.R.001')
for _i, _w in zip([329, 332, 333, 336, 337, 338, 339, 340, 342, 343, 345, 346, 347, 366, 367, 368, 369, 371], [0.02331, 0.02817, 0.0504, 0.05634, 0.2031, 0.7548, 0.007576, 0.01191, 0.01366, 0.0359, 0.7596, 0.5531, 0.1064, 0.03959, 0.07271, 0.343, 0.7689, 0.01818]): _vg.add([_i], _w, 'REPLACE')
_vg = ob_cube_001.vertex_groups.new(name='Fingers02.R.001')
for _i, _w in zip([328, 330, 332, 334, 336, 337, 338, 339, 340, 341, 342, 343, 344, 345, 346, 347, 364, 365, 367, 368, 369, 370, 371, 372], [0.9721, 0.9646, 0.9496, 0.9611, 0.9325, 0.747, 0.06894, 0.008452, 0.7834, 0.9441, 0.02067, 0.738, 0.9285, 0.05654, 0.3953, 0.8813, 0.9663, 0.968, 0.9172, 0.6095, 0.06386, 0.9422, 0.7739, 0.06958]): _vg.add([_i], _w, 'REPLACE')
_vg = ob_cube_001.vertex_groups.new(name='Thumb01.R.001')
for _i, _w in zip([334, 337, 338, 339, 340, 341, 342, 343, 344, 345, 346, 348, 349, 350, 351, 352, 355, 368, 369, 370, 371, 372, 373, 374, 375, 376], [0.001746, 0.02625, 0.0948, 0.9196, 0.1712, 0.03523, 0.8772, 0.2043, 0.05674, 0.09735, 0.02165, 0.02743, 0.08281, 0.9602, 0.9415, 0.04276, 0.002649, 0.01827, 0.08458, 0.03984, 0.1765, 0.8071, 0.08194, 0.952, 0.02864, 0.006233]): _vg.add([_i], _w, 'REPLACE')
_vg = ob_cube_001.vertex_groups.new(name='Thumb02.R.001')
for _i, _w in zip([342, 351, 352, 353, 354, 355, 356, 357, 358, 359, 360, 361, 362, 363, 372, 374, 375, 376, 377, 378, 379, 380], [0.02064, 0.03103, 0.9478, 0.9742, 0.9789, 0.9731, 0.9956, 0.998, 0.9979, 0.9978, 0.999, 0.9997, 0.9994, 0.9996, 0.09183, 0.01928, 0.9565, 0.9715, 0.9967, 0.998, 0.9995, 0.9997]): _vg.add([_i], _w, 'REPLACE')
_vg = ob_cube_001.vertex_groups.new(name='Upper Leg.L')
for _i, _w in zip([0, 2, 4, 5, 8, 9, 10, 13, 14, 15, 17, 26, 27, 28, 29, 30, 31, 32, 33, 34, 35, 36, 37, 42, 44, 45, 48, 49, 50, 54, 55, 56, 57, 58, 59, 62, 64, 65, 67, 72, 73, 74, 75, 76, 77, 219, 222, 251, 257, 418, 420, 424, 427], [0.6836, 0.7505, 0.2329, 0.02844, 0.03175, 0.2059, 0.2316, 0.2367, 0.1415, 0.005103, 0.09769, 0.9136, 0.8927, 0.9473, 0.9565, 0.06822, 0.08307, 0.04648, 0.0522, 0.8537, 0.8497, 0.9762, 0.9628, 0.7028, 0.1879, 0.01826, 0.6387, 0.1857, 0.01954, 0.9368, 0.9021, 0.05681, 0.09245, 0.9224, 0.9491, 0.7768, 0.2258, 0.038, 0.004825, 0.9397, 0.9232, 0.05441, 0.06294, 0.8687, 0.978, 0.1076, 0.1262, 0.006833, 0.02906, 0.1659, 0.1723, 0.00777, 0.05079]): _vg.add([_i], _w, 'REPLACE')
_vg = ob_cube_001.vertex_groups.new(name='Lower Leg.L')
for _i, _w in zip([26, 27, 28, 29, 30, 31, 32, 33, 38, 39, 40, 41, 52, 54, 55, 56, 57, 60, 61, 72, 73, 74, 75, 78, 79], [0.08459, 0.1023, 0.03539, 0.03309, 0.9308, 0.9159, 0.951, 0.9472, 0.978, 0.981, 0.9808, 0.9741, 0.004818, 0.05924, 0.09375, 0.9425, 0.9064, 0.9831, 0.9767, 0.05895, 0.07046, 0.945, 0.9363, 0.9824, 0.9847]): _vg.add([_i], _w, 'REPLACE')
_vg = ob_cube_001.vertex_groups.new(name='Ankle.L')
for _i, _w in zip([22, 23, 24, 25, 52, 53, 70, 71, 172, 173, 174, 175, 176, 177, 178, 179, 184, 185, 186, 187, 189, 190, 191, 194], [0.9351, 0.9788, 0.9269, 0.9608, 0.8942, 0.9641, 0.9634, 0.9531, 0.4055, 0.518, 0.03832, 0.2147, 0.3864, 0.3062, 0.06065, 0.2278, 0.1556, 0.8015, 0.1535, 0.6398, 0.1824, 0.444, 0.48, 0.07706]): _vg.add([_i], _w, 'REPLACE')
_vg = ob_cube_001.vertex_groups.new(name='Foot.L')
for _i, _w in zip([22, 24, 52, 172, 173, 174, 175, 176, 177, 178, 179, 180, 181, 182, 183, 184, 185, 186, 187, 188, 189, 190, 191, 194], [0.04299, 0.04496, 0.07229, 0.5924, 0.4813, 0.9103, 0.7516, 0.6108, 0.6907, 0.8802, 0.7252, 0.06359, 0.0638, 0.03488, 0.03899, 0.836, 0.1935, 0.8324, 0.347, 0.9693, 0.7481, 0.555, 0.519, 0.9183]): _vg.add([_i], _w, 'REPLACE')
_vg = ob_cube_001.vertex_groups.new(name='Toes.L')
for _i, _w in zip([174, 175, 178, 179, 180, 181, 182, 183, 189, 192, 193], [0.04071, 0.01351, 0.0586, 0.03721, 0.9254, 0.9316, 0.9552, 0.9454, 0.06521, 0.9849, 0.982]): _vg.add([_i], _w, 'REPLACE')
_vg = ob_cube_001.vertex_groups.new(name='Upper Leg.R.001')
for _i, _w in zip([10, 13, 42, 48, 209, 211, 213, 214, 217, 218, 219, 222, 223, 224, 226, 235, 236, 237, 238, 239, 240, 241, 242, 243, 244, 245, 246, 251, 253, 254, 257, 258, 259, 263, 264, 265, 266, 267, 268, 271, 273, 274, 276, 281, 282, 283, 284, 285, 286, 418, 420, 424, 427], [0.1076, 0.1262, 0.006833, 0.02906, 0.6836, 0.7505, 0.2329, 0.02844, 0.03175, 0.2059, 0.2316, 0.2367, 0.1415, 0.005103, 0.09769, 0.9136, 0.8928, 0.9473, 0.9565, 0.06825, 0.08304, 0.0464, 0.05223, 0.8537, 0.8497, 0.9762, 0.9628, 0.7028, 0.1879, 0.01826, 0.6387, 0.1857, 0.01954, 0.9368, 0.9021, 0.05681, 0.09245, 0.9224, 0.9491, 0.7768, 0.2258, 0.038, 0.004827, 0.9397, 0.9233, 0.05445, 0.0629, 0.8687, 0.978, 0.1659, 0.1723, 0.00777, 0.05079]): _vg.add([_i], _w, 'REPLACE')
_vg = ob_cube_001.vertex_groups.new(name='Lower Leg.R.001')
for _i, _w in zip([235, 236, 237, 238, 239, 240, 241, 242, 247, 248, 249, 250, 261, 263, 264, 265, 266, 269, 270, 281, 282, 283, 284, 287, 288], [0.08463, 0.1023, 0.03534, 0.03314, 0.9308, 0.916, 0.951, 0.9472, 0.978, 0.981, 0.9808, 0.974, 0.001579, 0.05924, 0.09375, 0.9425, 0.9064, 0.9831, 0.9767, 0.05898, 0.07042, 0.9449, 0.9363, 0.9823, 0.9847]): _vg.add([_i], _w, 'REPLACE')
_vg = ob_cube_001.vertex_groups.new(name='Ankle.R.001')
for _i, _w in zip([231, 232, 233, 234, 261, 262, 279, 280, 381, 382, 383, 384, 385, 386, 387, 388, 393, 394, 395, 396, 398, 399, 400, 403], [0.9415, 0.9788, 0.9299, 0.9613, 0.9003, 0.9567, 0.9678, 0.9548, 0.3771, 0.5087, 0.03088, 0.2042, 0.3635, 0.2972, 0.07009, 0.2366, 0.1612, 0.8803, 0.1647, 0.6446, 0.1808, 0.3987, 0.2984, 0.08791]): _vg.add([_i], _w, 'REPLACE')
_vg = ob_cube_001.vertex_groups.new(name='Foot.R.001')
for _i, _w in zip([231, 233, 261, 262, 381, 382, 383, 384, 385, 386, 387, 388, 389, 390, 391, 392, 393, 394, 395, 396, 397, 398, 399, 400, 403], [0.03423, 0.04045, 0.06829, 0.003433, 0.6202, 0.49, 0.9172, 0.7662, 0.6323, 0.6982, 0.8638, 0.7147, 0.05797, 0.05842, 0.04235, 0.05215, 0.8309, 0.117, 0.818, 0.3414, 0.959, 0.7511, 0.5991, 0.6989, 0.9054]): _vg.add([_i], _w, 'REPLACE')
_vg = ob_cube_001.vertex_groups.new(name='Toes.R.001')
for _i, _w in zip([383, 384, 387, 388, 389, 390, 391, 392, 397, 398, 401, 402], [0.03433, 0.006177, 0.06554, 0.04084, 0.9325, 0.9376, 0.9504, 0.9356, 0.003915, 0.06413, 0.9929, 0.9906]): _vg.add([_i], _w, 'REPLACE')
_m = ob_cube_001.modifiers.new('Armature', 'ARMATURE')
_m.object = ob_armature
ob_armature.location = (0.0, 0.0, 0.0)
ob_armature.show_in_front = True
ob_armature.lineart.crease_threshold = 0.0
ob_light_001.location = (-3.379, 0.3261, 5.234)
ob_light_001.rotation_euler = (0.6503, 0.05522, 1.866)
ob_light_001.lock_rotations_4d = False
ob_light_001.empty_display_type = 'ARROWS'
ob_light_001.color = (0.0, 0.0, 0.0, 0.0)
ob_light_001.lineart.crease_threshold = 0.0

# ---- collection membership
col_collection.objects.link(ob_light)
col_collection.objects.link(ob_camera)
col_collection.objects.link(ob_cube_001)
col_collection.objects.link(ob_armature)
col_collection.objects.link(ob_light_001)

# ---- scene / render settings (as saved in the file)
scene.camera = ob_camera
scene.frame_start = 1; scene.frame_end = 100; scene.frame_set(96)
scene.render.engine = 'CYCLES'
scene.render.image_settings.file_format = 'FFMPEG'
scene.render.image_settings.color_mode = 'RGB'
scene.cycles.use_denoising = False
scene.cycles.samples = 128
scene.cycles.sampling_pattern = 'TABULATED_SOBOL'
scene.cycles.use_adaptive_sampling = False
scene.cycles.use_light_tree = False
scene.cycles.max_bounces = 1
scene.view_settings.view_transform = 'Filmic'
bpy.context.view_layer.update()
